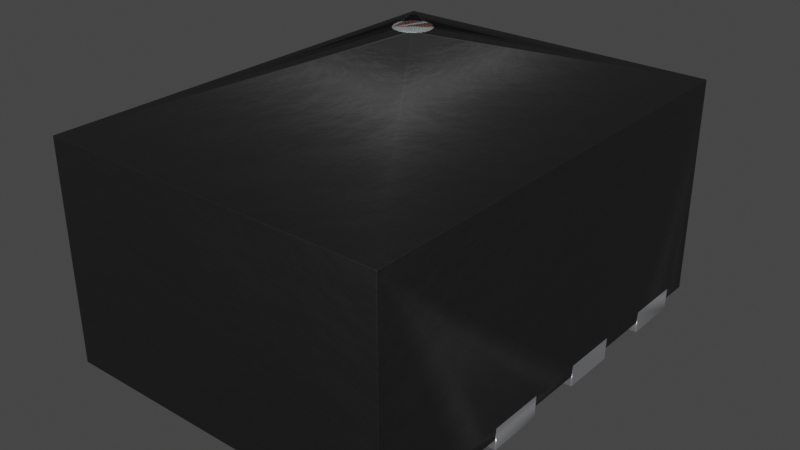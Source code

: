 # Source: RENESAS-TDFN-8-1.5x2.0mm_P0.5mm.blend  (saved by Blender 3.2.14; exported with 4.5.12 LTS)
import bpy
from mathutils import Matrix  # noqa: F401  (used for matrix-valued properties, if any)

bpy.ops.wm.read_factory_settings(use_empty=True)
scene = bpy.context.scene
scene.name = 'Scene'

# ---- collections
col_collection = bpy.data.collections.new('Collection'); scene.collection.children.link(col_collection)

# ---- materials (node trees are filled in below, after node groups)
mat_metal_pins = bpy.data.materials.new('metal_pins')
mat_metal_pins.use_transparent_shadow = False
mat_metal_pins.preview_render_type = 'CUBE'
mat_white_markings = bpy.data.materials.new('white_markings')
mat_white_markings.use_transparent_shadow = False
mat_white_markings.preview_render_type = 'FLAT'
mat_plastic_chip_detailed = bpy.data.materials.new('plastic_chip_detailed')
mat_plastic_chip_detailed.use_transparent_shadow = False
mat_plastic_chip_detailed.preview_render_type = 'CUBE'

# ---- node groups
ng_auto_smooth = bpy.data.node_groups.new('Auto Smooth', 'GeometryNodeTree')
_s = ng_auto_smooth.interface.new_socket(name='Geometry', in_out='OUTPUT', socket_type='NodeSocketGeometry')
_s = ng_auto_smooth.interface.new_socket(name='Geometry', in_out='INPUT', socket_type='NodeSocketGeometry')
_s = ng_auto_smooth.interface.new_socket(name='Angle', in_out='INPUT', socket_type='NodeSocketFloat')
_s.subtype = 'ANGLE'
_s.min_value = 0.0
_s.max_value = 3.142
ng_auto_smooth.is_modifier = True
_N = ng_auto_smooth.nodes; _L = ng_auto_smooth.links
n0 = _N.new('NodeGroupOutput'); n0.name = 'Group Output'; n0.location = (480, -100)
n1 = _N.new('NodeGroupInput'); n1.name = 'Group Input'; n1.location = (-420, -300)
n2 = _N.new('NodeGroupInput'); n2.name = 'Group Input.001'; n2.location = (-60, -100)
n3 = _N.new('GeometryNodeSetShadeSmooth'); n3.name = 'Set Shade Smooth'; n3.location = (120, -100)
n3.domain = 'EDGE'
n4 = _N.new('GeometryNodeSetShadeSmooth'); n4.name = 'Set Shade Smooth.001'; n4.location = (300, -100)
n5 = _N.new('GeometryNodeInputMeshEdgeAngle'); n5.name = 'Edge Angle'; n5.location = (-420, -220)
n6 = _N.new('GeometryNodeInputEdgeSmooth'); n6.name = 'Is Edge Smooth'; n6.location = (-60, -160)
n7 = _N.new('GeometryNodeInputShadeSmooth'); n7.name = 'Is Face Smooth'; n7.location = (-240, -340)
n8 = _N.new('FunctionNodeBooleanMath'); n8.name = 'Boolean Math'; n8.location = (-60, -220)
n9 = _N.new('FunctionNodeCompare'); n9.name = 'Compare'; n9.location = (-240, -180)
n9.operation = 'LESS_EQUAL'
_L.new(n5.outputs[0], n9.inputs[0])
_L.new(n4.outputs[0], n0.inputs[0])
_L.new(n1.outputs[1], n9.inputs[1])
_L.new(n9.outputs[0], n8.inputs[0])
_L.new(n7.outputs[0], n8.inputs[1])
_L.new(n2.outputs[0], n3.inputs[0])
_L.new(n6.outputs[0], n3.inputs[1])
_L.new(n3.outputs[0], n4.inputs[0])
_L.new(n8.outputs[0], n3.inputs[2])
n0.is_active_output = True

# ---- material node trees
mat_metal_pins.use_nodes = True; mat_metal_pins.node_tree.nodes.clear()
_N = mat_metal_pins.node_tree.nodes; _L = mat_metal_pins.node_tree.links
n0 = _N.new('ShaderNodeMapping'); n0.name = 'Mapping'; n0.location = (-1447, -91)
n0.inputs[3].default_value = (4.8, 1.2, 1.1)
n1 = _N.new('ShaderNodeBsdfPrincipled'); n1.name = 'Principled BSDF'; n1.location = (-560, 254)
n1.distribution = 'GGX'
n1.subsurface_method = 'BURLEY'
n1.inputs[1].default_value = 0.7818
n1.inputs[2].default_value = 0.2886
n1.inputs[3].default_value = 1.45
n1.inputs[13].default_value = 0.0
n1.inputs[27].default_value = (0.0, 0.0, 0.0, 1.0)
n1.inputs[28].default_value = 1.0
n2 = _N.new('ShaderNodeOutputMaterial'); n2.name = 'Material Output.002'; n2.location = (-205, 253)
n2.width = 213
n3 = _N.new('ShaderNodeTexNoise'); n3.name = 'Noise Texture.002'; n3.location = (-1228, -73)
n3.inputs[2].default_value = 0.1
n3.inputs[3].default_value = 7.0
n3.inputs[4].default_value = 0.6
n3.inputs[8].default_value = 0.4
n4 = _N.new('ShaderNodeTexCoord'); n4.name = 'Texture Coordinate'; n4.location = (-1636, -116)
n5 = _N.new('ShaderNodeMix'); n5.name = 'Mix.001'; n5.location = (-921, 45)
n5.data_type = 'RGBA'
n5.inputs[6].default_value = (0.9398, 0.9547, 1.0, 1.0)
n5.inputs[7].default_value = (0.13, 0.1259, 0.1359, 1.0)
n6 = _N.new('ShaderNodeBump'); n6.name = 'Bump.001'; n6.location = (-1001, -227)
n6.inputs[0].default_value = 0.05
n6.inputs[1].default_value = 0.01
n6.inputs[2].default_value = 1.0
_L.new(n1.outputs[0], n2.inputs[0])
_L.new(n3.outputs[0], n6.inputs[3])
_L.new(n0.outputs[0], n3.inputs[0])
_L.new(n3.outputs[0], n5.inputs[0])
_L.new(n4.outputs[3], n0.inputs[0])
_L.new(n5.outputs[2], n1.inputs[0])
_L.new(n6.outputs[0], n1.inputs[5])
n2.is_active_output = True
mat_white_markings.use_nodes = True; mat_white_markings.node_tree.nodes.clear()
_N = mat_white_markings.node_tree.nodes; _L = mat_white_markings.node_tree.links
n0 = _N.new('ShaderNodeOutputMaterial'); n0.name = 'Material Output'; n0.location = (300, 300)
n1 = _N.new('ShaderNodeBsdfPrincipled'); n1.name = 'Principled BSDF'; n1.location = (-34, 272)
n1.distribution = 'GGX'
n1.subsurface_method = 'BURLEY'
n1.inputs[1].default_value = 0.02
n1.inputs[2].default_value = 0.4636
n1.inputs[3].default_value = 1.4
n1.inputs[8].default_value = 1.0
n1.inputs[10].default_value = 0.3682
n1.inputs[13].default_value = 0.6591
n1.inputs[18].default_value = 0.2318
n1.inputs[20].default_value = 0.6709
n1.inputs[24].default_value = 0.1191
n1.inputs[27].default_value = (0.0, 0.0, 0.0, 1.0)
n1.inputs[28].default_value = 1.0
n2 = _N.new('ShaderNodeMapping'); n2.name = 'Mapping'; n2.location = (-1010, 265)
n2.inputs[3].default_value = (3.0, 1.0, 1.0)
n3 = _N.new('ShaderNodeTexCoord'); n3.name = 'Texture Coordinate'; n3.location = (-1250, 180)
n4 = _N.new('ShaderNodeBump'); n4.name = 'Bump'; n4.location = (-376, -99)
n4.inputs[0].default_value = 0.05
n4.inputs[1].default_value = 1.0
n4.inputs[2].default_value = 1.0
n5 = _N.new('ShaderNodeTexNoise'); n5.name = 'Noise Texture'; n5.location = (-662, 176)
n5.inputs[2].default_value = 88.0
n5.inputs[3].default_value = 10.8
n5.inputs[4].default_value = 0.9167
n5.inputs[8].default_value = 1.6
n6 = _N.new('ShaderNodeValToRGB'); n6.name = 'ColorRamp'; n6.location = (-354, 186)
while len(n6.color_ramp.elements) > 1: n6.color_ramp.elements.remove(n6.color_ramp.elements[-1])
n6.color_ramp.elements[0].position = 0.0; n6.color_ramp.elements[0].color = (0.2596, 0.2596, 0.2596, 1.0)
_e = n6.color_ramp.elements.new(1.0); _e.color = (0.6303, 0.6303, 0.6303, 1.0)
n7 = _N.new('ShaderNodeMix'); n7.name = 'Mix'; n7.location = (-204, 152)
n7.data_type = 'RGBA'
n7.inputs[0].default_value = 0.3682
n7.inputs[7].default_value = (0.2525, 0.2525, 0.2525, 1.0)
_L.new(n5.outputs[0], n6.inputs[0])
_L.new(n1.outputs[0], n0.inputs[0])
_L.new(n3.outputs[2], n2.inputs[0])
_L.new(n2.outputs[0], n5.inputs[0])
_L.new(n5.outputs[0], n4.inputs[3])
_L.new(n4.outputs[0], n1.inputs[5])
_L.new(n6.outputs[0], n7.inputs[6])
_L.new(n7.outputs[2], n1.inputs[0])
n0.is_active_output = True
mat_plastic_chip_detailed.use_nodes = True; mat_plastic_chip_detailed.node_tree.nodes.clear()
_N = mat_plastic_chip_detailed.node_tree.nodes; _L = mat_plastic_chip_detailed.node_tree.links
n0 = _N.new('ShaderNodeTexVoronoi'); n0.name = 'Voronoi Texture'; n0.location = (-17912, 1250)
n1 = _N.new('ShaderNodeOutputMaterial'); n1.name = 'Material Output'; n1.location = (1872, 639)
n2 = _N.new('ShaderNodeNewGeometry'); n2.name = 'Geometry'; n2.location = (961, 1090)
n3 = _N.new('ShaderNodeValToRGB'); n3.name = 'ColorRamp.007'; n3.location = (1181, 773)
while len(n3.color_ramp.elements) > 1: n3.color_ramp.elements.remove(n3.color_ramp.elements[-1])
n3.color_ramp.elements[0].position = 0.3182; n3.color_ramp.elements[0].color = (0.5119, 0.5119, 0.5119, 1.0)
_e = n3.color_ramp.elements.new(0.75); _e.color = (1.0, 0.8921, 0.9277, 1.0)
n4 = _N.new('ShaderNodeTexCoord'); n4.name = 'Texture Coordinate.001'; n4.location = (351, 244)
n5 = _N.new('ShaderNodeBump'); n5.name = 'Bump.001'; n5.location = (1139, 402)
n5.inputs[0].default_value = 0.04
n5.inputs[1].default_value = 1.0
n5.inputs[2].default_value = 1.0
n6 = _N.new('ShaderNodeBsdfPrincipled'); n6.name = 'Principled BSDF'; n6.location = (1501, 615)
n6.distribution = 'GGX'
n6.subsurface_method = 'BURLEY'
n6.inputs[3].default_value = 1.45
n6.inputs[27].default_value = (0.0, 0.0, 0.0, 1.0)
n6.inputs[28].default_value = 1.0
n7 = _N.new('ShaderNodeValToRGB'); n7.name = 'ColorRamp.006'; n7.location = (1181, 1056)
while len(n7.color_ramp.elements) > 1: n7.color_ramp.elements.remove(n7.color_ramp.elements[-1])
n7.color_ramp.elements[0].position = 0.5023; n7.color_ramp.elements[0].color = (0.006974, 0.006974, 0.006974, 1.0)
_e = n7.color_ramp.elements.new(0.5523); _e.color = (0.06171, 0.05594, 0.05776, 1.0)
n8 = _N.new('ShaderNodeTexNoise'); n8.name = 'Noise Texture.002'; n8.location = (690, 352)
n8.inputs[3].default_value = 8.0
n9 = _N.new('ShaderNodeBump'); n9.name = 'Bump'; n9.location = (843, 652)
n9.inputs[0].default_value = 0.1
n9.inputs[1].default_value = 1.0
n9.inputs[2].default_value = 1.0
_L.new(n2.outputs[7], n7.inputs[0])
_L.new(n7.outputs[0], n6.inputs[0])
_L.new(n2.outputs[7], n3.inputs[0])
_L.new(n3.outputs[0], n6.inputs[2])
_L.new(n8.outputs[0], n5.inputs[3])
_L.new(n9.outputs[0], n5.inputs[4])
_L.new(n5.outputs[0], n6.inputs[5])
_L.new(n6.outputs[0], n1.inputs[0])
_L.new(n4.outputs[2], n8.inputs[0])
n1.is_active_output = True

# ---- world
world_world = bpy.data.worlds.new('World'); scene.world = world_world
world_world.use_nodes = True; world_world.node_tree.nodes.clear()
_N = world_world.node_tree.nodes; _L = world_world.node_tree.links
n0 = _N.new('ShaderNodeOutputWorld'); n0.name = 'World Output'; n0.location = (300, 300)
n1 = _N.new('ShaderNodeBackground'); n1.name = 'Background'; n1.location = (10, 300)
n1.inputs[0].default_value = (0.05088, 0.05088, 0.05088, 1.0)
_L.new(n1.outputs[0], n0.inputs[0])
n0.is_active_output = True
world_world.color = (0.05088, 0.05088, 0.05088)
world_world.use_sun_shadow = False
world_world.sun_shadow_jitter_overblur = 0.0

# ---- meshes
me_shape_9_indexedfaceset = bpy.data.meshes.new('SHAPE_9_IndexedFaceSet')
me_shape_9_indexedfaceset.from_pydata([(0.2953, 0.03937, -0.1476), (-0.1378, 0.03937, 0.2953), (-0.1444, 0.0, 0.2707), (-0.1522, 0.0, 0.2605), (-0.1624, 0.0, 0.2527), (-0.1743, 0.0, 0.2477), (-0.2953, 0.0, 0.2461), (-0.187, 0.0, 0.2461), (-0.1378, 0.0, 0.2953), (-0.1395, 0.0, 0.2825), (-0.1624, 0.0, 0.3379), (-0.2953, 0.0, 0.3445), (-0.1743, 0.0, 0.3428), (-0.1522, 0.0, 0.3301), (-0.1444, 0.0, 0.3199), (-0.1395, 0.0, 0.308), (-0.187, 0.0, 0.3445), (-0.2953, 0.03937, 0.3445), (-0.2953, 0.03937, 0.2461), (-0.187, 0.03937, 0.2461), (-0.1522, 0.03937, 0.2605), (-0.1444, 0.03937, 0.2707), (0.1444, 0.0, -0.123), (0.1395, 0.0, -0.1112), (0.1378, 0.0, -0.09843), (0.1395, 0.0, -0.08569), (0.1522, 0.0, -0.06363), (0.1624, 0.0, -0.05581), (0.1743, 0.0, -0.05089), (0.187, 0.0, -0.04921), (0.2953, 0.0, -0.04921), (0.1743, 0.03937, -0.05089), (0.1743, 0.03937, -0.146), (0.1743, 0.0, -0.146), (0.1624, 0.0, -0.141), (0.1522, 0.0, -0.1332), (0.1444, 0.0, -0.07382), (0.2953, 0.0, -0.1476), (0.187, 0.0, -0.1476), (0.187, 0.03937, -0.1476), (0.1624, 0.03937, -0.05581), (0.1395, 0.03937, -0.1112), (-0.2062, 0.3543, -0.2884), (-0.223, 0.3543, -0.2787), (-0.2654, 0.3937, -0.2962), (-0.2516, 0.3937, -0.2824), (-0.214, 0.3937, -0.2824), (-0.1964, 0.3937, -0.3053), (-0.2704, 0.3543, -0.315), (-0.2691, 0.3543, -0.3248), (-0.2062, 0.3543, -0.3416), (-0.1964, 0.3543, -0.3248), (-0.2704, 0.3937, -0.315), (-0.1964, 0.3937, -0.3248), (-0.223, 0.3937, -0.3514), (-0.2691, 0.3937, -0.3053), (-0.2425, 0.3937, -0.2787), (-0.223, 0.3937, -0.2787), (-0.1952, 0.3937, -0.315), (-0.2002, 0.3937, -0.3339), (-0.2062, 0.3937, -0.3416), (-0.214, 0.3937, -0.3476), (-0.2328, 0.3937, -0.3527), (-0.2425, 0.3937, -0.3514), (-0.2516, 0.3937, -0.3476), (-0.2654, 0.3937, -0.3339), (-0.1964, 0.3543, -0.3053), (-0.2002, 0.3543, -0.2962), (-0.2328, 0.3543, -0.2774), (-0.2425, 0.3543, -0.2787), (-0.2516, 0.3543, -0.2824), (-0.2516, 0.3543, -0.3476), (-0.2328, 0.3543, -0.3527), (0.1743, 0.0, -0.3428), (0.1624, 0.0, -0.3379), (0.1395, 0.0, -0.308), (0.1378, 0.0, -0.2953), (0.1395, 0.0, -0.2825), (0.1522, 0.0, -0.2605), (0.1624, 0.0, -0.2527), (0.1743, 0.0, -0.2477), (0.2953, 0.0, -0.2461), (0.2953, 0.0, -0.3445), (0.187, 0.0, -0.2461), (0.187, 0.03937, -0.2461), (0.1624, 0.03937, -0.2527), (0.1378, 0.03937, -0.2953), (0.1444, 0.03937, -0.3199), (0.1743, 0.03937, -0.3428), (0.1522, 0.0, -0.3301), (0.1444, 0.0, -0.3199), (0.1444, 0.0, -0.2707), (0.187, 0.0, -0.3445), (0.187, 0.03937, -0.3445), (0.2953, 0.03937, -0.2461), (0.1522, 0.03937, -0.2605), (0.1444, 0.03937, -0.2707), (0.1522, 0.03937, -0.3301), (0.1624, 0.03937, -0.3379), (0.1624, 0.0, 0.05581), (0.187, 0.0, 0.1476), (0.2953, 0.0, 0.1476), (0.187, 0.03937, 0.1476), (0.1444, 0.03937, 0.123), (0.1444, 0.03937, 0.07382), (0.187, 0.03937, 0.04921), (0.1743, 0.0, 0.05089), (0.1522, 0.0, 0.06363), (0.1444, 0.0, 0.07382), (0.1395, 0.0, 0.08569), (0.1378, 0.0, 0.09843), (0.1395, 0.0, 0.1112), (0.1444, 0.0, 0.123), (0.1522, 0.0, 0.1332), (0.1624, 0.0, 0.141), (0.1743, 0.0, 0.146), (0.2953, 0.0, 0.04921), (0.187, 0.0, 0.04921), (0.1624, 0.03937, 0.141), (0.187, 0.0, 0.2461), (0.1743, 0.0, 0.2477), (0.1444, 0.0, 0.2707), (0.1395, 0.0, 0.2825), (0.1378, 0.0, 0.2953), (0.1395, 0.0, 0.308), (0.1624, 0.0, 0.3379), (0.1743, 0.0, 0.3428), (0.187, 0.0, 0.3445), (0.2953, 0.0, 0.3445), (0.1624, 0.03937, 0.3379), (0.1395, 0.03937, 0.308), (0.1378, 0.03937, 0.2953), (0.1395, 0.03937, 0.2825), (0.1743, 0.03937, 0.2477), (0.187, 0.03937, 0.2461), (0.1624, 0.0, 0.2527), (0.1522, 0.0, 0.2605), (0.1444, 0.0, 0.3199), (0.1522, 0.0, 0.3301), (0.2953, 0.0, 0.2461), (0.2953, 0.03937, 0.2461), (0.1522, 0.03937, 0.3301), (0.1444, 0.03937, 0.3199), (0.1444, 0.03937, 0.2707), (-0.2594, 0.3937, -0.3416), (-0.1952, 0.3543, -0.315), (-0.223, 0.3543, -0.3514), (-0.2654, 0.3543, -0.3339), (-0.1378, 0.01969, 0.09843), (-0.1395, 0.01969, 0.1112), (-0.1444, 0.01969, 0.123), (-0.1522, 0.01969, 0.1332), (-0.1444, 0.01969, -0.07382), (-0.1522, 0.01969, -0.06363), (-0.1522, 0.03937, -0.06363), (-0.1444, 0.03937, -0.07382), (-0.187, 0.03937, 0.3445), (-0.1444, 0.01969, 0.3199), (-0.1522, 0.01969, 0.3301), (-0.1743, 0.01969, 0.3428), (-0.1624, 0.03937, 0.3379), (-0.1444, 0.03937, 0.3199), (-0.2953, 0.03937, 0.04921), (-0.2953, 0.3937, -0.3937), (-0.2953, 0.01969, 0.1476), (0.2953, 0.01969, 0.3445), (0.2953, 0.01969, 0.3937), (0.2953, 0.3937, -0.3937), (0.2953, 0.01969, -0.3445), (0.2953, 0.01969, -0.2461), (0.2953, 0.03937, -0.04921), (0.2953, 0.01969, -0.04921), (-0.2953, 0.01969, -0.1476), (-0.1624, 0.01969, -0.141), (-0.1444, 0.01969, -0.123), (-0.1395, 0.01969, -0.1112), (-0.1378, 0.01969, -0.09843), (-0.1395, 0.01969, -0.08569), (-0.1624, 0.01969, -0.05581), (-0.1743, 0.01969, -0.05089), (-0.187, 0.01969, -0.04921), (-0.2953, 0.01969, -0.04921), (-0.187, 0.01969, 0.04921), (-0.1624, 0.01969, 0.141), (-0.1743, 0.01969, 0.146), (-0.187, 0.01969, 0.1476), (-0.2953, 0.01969, 0.2461), (-0.1624, 0.01969, 0.2527), (-0.1522, 0.01969, 0.2605), (-0.1444, 0.01969, 0.2707), (-0.1395, 0.01969, 0.308), (-0.1624, 0.01969, 0.3379), (-0.187, 0.01969, 0.3445), (-0.2953, 0.01969, 0.3937), (0.1444, 0.01969, 0.3199), (0.1378, 0.01969, 0.2953), (0.1395, 0.01969, 0.2825), (0.1444, 0.01969, 0.2707), (0.1743, 0.01969, 0.2477), (0.187, 0.01969, 0.2461), (0.2953, 0.01969, 0.2461), (0.1743, 0.01969, 0.146), (0.1395, 0.01969, 0.1112), (0.1378, 0.01969, 0.09843), (0.1444, 0.01969, 0.07382), (0.1522, 0.01969, 0.06363), (0.1624, 0.01969, 0.05581), (0.1743, 0.01969, 0.05089), (0.187, 0.01969, 0.04921), (0.1743, 0.01969, -0.05089), (0.1444, 0.01969, -0.07382), (0.1522, 0.01969, -0.1332), (0.1743, 0.01969, -0.146), (0.187, 0.01969, -0.1476), (0.187, 0.01969, -0.2461), (0.1624, 0.01969, -0.2527), (0.1522, 0.01969, -0.2605), (0.1444, 0.01969, -0.2707), (0.1395, 0.01969, -0.308), (0.1522, 0.01969, -0.3301), (0.1743, 0.01969, -0.3428), (-0.2953, 0.01969, -0.3445), (-0.2953, 0.01969, -0.3937), (0.2953, 0.01969, -0.3937), (0.2953, 0.3937, 0.3937), (-0.2953, 0.3937, 0.3937), (-0.2594, 0.3937, -0.2884), (-0.2062, 0.3937, -0.2884), (-0.2002, 0.3937, -0.2962), (-0.2691, 0.3937, -0.3248), (-0.1378, 0.01969, -0.2461), (-0.2953, 0.01969, -0.2461), (-0.2953, 0.03937, -0.2461), (-0.1378, 0.01969, -0.3445), (-0.1378, 0.03937, -0.3445), (-0.2953, 0.03937, -0.3445), (0.2953, 0.03937, -0.3445), (0.187, 0.01969, -0.3445), (0.1743, 0.01969, -0.2477), (0.1395, 0.01969, -0.2825), (0.1378, 0.01969, -0.2953), (0.1444, 0.01969, -0.3199), (0.1624, 0.01969, -0.3379), (0.1395, 0.03937, -0.308), (0.1395, 0.03937, -0.2825), (0.1743, 0.03937, -0.2477), (0.2953, 0.01969, -0.1476), (0.187, 0.01969, -0.04921), (0.1624, 0.03937, -0.141), (0.1378, 0.03937, -0.09843), (0.1522, 0.03937, -0.06363), (0.1624, 0.01969, -0.05581), (0.1522, 0.01969, -0.06363), (0.1395, 0.01969, -0.08569), (0.1378, 0.01969, -0.09843), (0.1395, 0.01969, -0.1112), (0.1444, 0.01969, -0.123), (0.1624, 0.01969, -0.141), (0.187, 0.03937, -0.04921), (0.1522, 0.03937, -0.1332), (0.1444, 0.03937, -0.123), (0.1395, 0.03937, -0.08569), (0.1444, 0.03937, -0.07382), (-0.2953, 0.01969, 0.3445), (-0.1743, 0.01969, 0.2477), (-0.1395, 0.01969, 0.2825), (-0.1378, 0.01969, 0.2953), (-0.1395, 0.03937, 0.2825), (-0.187, 0.01969, 0.2461), (-0.1624, 0.03937, 0.2527), (-0.1743, 0.03937, 0.2477), (-0.1743, 0.03937, 0.3428), (-0.1522, 0.03937, 0.3301), (-0.1395, 0.03937, 0.308), (-0.1743, 0.01969, -0.146), (-0.1522, 0.01969, -0.1332), (-0.187, 0.03937, -0.1476), (-0.1378, 0.03937, -0.09843), (-0.1395, 0.03937, -0.1112), (-0.1624, 0.03937, -0.141), (-0.187, 0.01969, -0.1476), (-0.2953, 0.03937, -0.1476), (-0.187, 0.03937, -0.04921), (-0.1743, 0.03937, -0.146), (-0.1743, 0.03937, -0.05089), (-0.1395, 0.03937, -0.08569), (0.2953, 0.01969, 0.04921), (0.2953, 0.03937, 0.04921), (0.1743, 0.03937, 0.05089), (0.1624, 0.03937, 0.05581), (0.1522, 0.03937, 0.06363), (0.1395, 0.03937, 0.08569), (0.1624, 0.01969, 0.141), (0.1522, 0.01969, 0.1332), (0.1444, 0.01969, 0.123), (0.1395, 0.01969, 0.08569), (0.2953, 0.01969, 0.1476), (0.187, 0.01969, 0.1476), (0.2953, 0.03937, 0.1476), (0.1378, 0.03937, 0.09843), (0.1395, 0.03937, 0.1112), (0.1522, 0.03937, 0.1332), (0.1743, 0.03937, 0.146), (-0.2953, 0.03937, 0.1476), (-0.1743, 0.01969, 0.05089), (-0.1624, 0.01969, 0.05581), (-0.1522, 0.01969, 0.06363), (-0.1444, 0.01969, 0.07382), (-0.1395, 0.01969, 0.08569), (-0.1624, 0.03937, 0.05581), (-0.1743, 0.03937, 0.05089), (-0.2953, 0.01969, 0.04921), (-0.187, 0.03937, 0.1476), (-0.1444, 0.03937, 0.07382), (-0.1522, 0.03937, 0.06363), (-0.1624, 0.03937, 0.141), (-0.1522, 0.03937, 0.1332), (-0.1444, 0.03937, 0.123), (-0.1395, 0.03937, 0.1112), (0.187, 0.01969, 0.3445), (0.1624, 0.03937, 0.2527), (0.1743, 0.03937, 0.3428), (0.1743, 0.01969, 0.3428), (0.1624, 0.01969, 0.3379), (0.1522, 0.01969, 0.3301), (0.1395, 0.01969, 0.308), (0.1522, 0.01969, 0.2605), (0.1624, 0.01969, 0.2527), (0.187, 0.03937, 0.3445), (0.2953, 0.03937, 0.3445), (0.1522, 0.03937, 0.2605), (-0.2328, 0.3937, -0.2774), (-0.2654, 0.3543, -0.2962), (-0.2594, 0.3543, -0.2884), (-0.2691, 0.3543, -0.3053), (-0.214, 0.3543, -0.2824), (-0.2002, 0.3543, -0.3339), (-0.214, 0.3543, -0.3476), (-0.2425, 0.3543, -0.3514), (-0.2594, 0.3543, -0.3416), (-0.1378, 0.0, -0.3445), (-0.2953, 0.0, -0.3445), (-0.2953, 0.0, -0.2461), (-0.1378, 0.0, -0.2461), (-0.1378, 0.03937, -0.2461), (-0.1378, 0.0, -0.09843), (-0.1444, 0.0, -0.123), (-0.1522, 0.0, -0.1332), (-0.1743, 0.0, -0.146), (-0.187, 0.0, -0.1476), (-0.1395, 0.0, -0.1112), (-0.1624, 0.0, -0.141), (-0.1743, 0.0, -0.05089), (-0.1522, 0.0, -0.06363), (-0.1395, 0.0, -0.08569), (-0.2953, 0.0, -0.1476), (-0.1624, 0.0, -0.05581), (-0.1444, 0.0, -0.07382), (-0.2953, 0.0, -0.04921), (-0.187, 0.0, -0.04921), (-0.2953, 0.03937, -0.04921), (-0.1624, 0.03937, -0.05581), (-0.1522, 0.03937, -0.1332), (-0.1444, 0.03937, -0.123), (-0.187, 0.03937, 0.04921), (-0.1395, 0.03937, 0.08569), (-0.1395, 0.0, 0.08569), (-0.1522, 0.0, 0.06363), (-0.187, 0.0, 0.1476), (-0.2953, 0.0, 0.04921), (-0.1444, 0.0, 0.07382), (-0.1624, 0.0, 0.05581), (-0.1743, 0.0, 0.05089), (-0.1624, 0.0, 0.141), (-0.1522, 0.0, 0.1332), (-0.1395, 0.0, 0.1112), (-0.187, 0.0, 0.04921), (-0.1378, 0.0, 0.09843), (-0.1743, 0.03937, 0.146), (-0.1743, 0.0, 0.146), (-0.1444, 0.0, 0.123), (-0.2953, 0.0, 0.1476), (-0.1378, 0.03937, 0.09843)], [], [(170, 37, 30), (170, 0, 37), (5, 270, 19), (5, 19, 7), (4, 269, 270), (4, 270, 5), (3, 20, 269), (3, 269, 4), (2, 21, 20), (2, 20, 3), (9, 267, 21), (9, 21, 2), (8, 1, 267), (8, 267, 9), (16, 6, 11), (16, 7, 6), (8, 9, 2), (13, 2, 3), (13, 3, 4), (13, 4, 5), (13, 5, 7), (13, 16, 12), (13, 12, 10), (13, 14, 15), (13, 15, 8), (13, 7, 16), (13, 8, 2), (18, 11, 6), (18, 17, 11), (19, 6, 7), (19, 18, 6), (15, 1, 8), (15, 273, 1), (14, 161, 273), (14, 273, 15), (13, 272, 161), (13, 161, 14), (10, 160, 272), (10, 272, 13), (12, 271, 160), (12, 160, 10), (16, 156, 271), (16, 271, 12), (17, 16, 11), (17, 156, 16), (156, 17, 18), (156, 18, 19), (272, 1, 273), (272, 273, 161), (272, 160, 271), (272, 271, 156), (272, 19, 270), (272, 269, 20), (272, 20, 21), (272, 21, 267), (272, 267, 1), (272, 156, 19), (34, 38, 33), (23, 34, 35), (23, 35, 22), (23, 38, 34), (29, 30, 37), (29, 37, 38), (28, 29, 38), (26, 23, 24), (26, 24, 25), (26, 25, 36), (26, 27, 28), (26, 38, 23), (26, 28, 38), (258, 30, 29), (258, 170, 30), (28, 258, 29), (28, 31, 258), (28, 40, 31), (27, 250, 40), (27, 40, 28), (26, 250, 27), (36, 262, 250), (36, 250, 26), (25, 261, 262), (25, 262, 36), (24, 249, 261), (24, 261, 25), (23, 41, 249), (23, 249, 24), (22, 260, 41), (22, 41, 23), (35, 259, 260), (35, 260, 22), (34, 248, 259), (34, 259, 35), (33, 32, 248), (33, 248, 34), (38, 39, 32), (38, 32, 33), (0, 38, 37), (0, 39, 38), (258, 31, 40), (258, 40, 250), (258, 250, 262), (258, 262, 261), (258, 261, 249), (258, 249, 41), (258, 41, 260), (258, 260, 259), (258, 259, 248), (258, 248, 32), (258, 32, 39), (0, 258, 39), (170, 258, 0), (55, 334, 48), (55, 48, 52), (44, 332, 334), (44, 334, 55), (226, 333, 332), (226, 332, 44), (45, 70, 333), (45, 333, 226), (56, 69, 70), (56, 70, 45), (331, 68, 69), (331, 69, 56), (57, 43, 68), (57, 68, 331), (46, 335, 43), (46, 43, 57), (227, 42, 335), (227, 335, 46), (228, 67, 42), (228, 42, 227), (47, 66, 67), (47, 67, 228), (58, 145, 66), (58, 66, 47), (53, 145, 58), (53, 51, 145), (59, 336, 51), (59, 51, 53), (60, 50, 336), (60, 336, 59), (61, 337, 50), (61, 50, 60), (54, 146, 337), (54, 337, 61), (62, 72, 146), (62, 146, 54), (63, 338, 72), (63, 72, 62), (64, 71, 338), (64, 338, 63), (144, 339, 71), (144, 71, 64), (65, 147, 339), (65, 339, 144), (229, 49, 147), (229, 147, 65), (52, 48, 49), (52, 49, 229), (226, 55, 52), (226, 44, 55), (226, 56, 45), (226, 331, 56), (226, 57, 331), (226, 46, 57), (226, 227, 46), (226, 228, 227), (226, 47, 228), (226, 58, 47), (226, 53, 58), (226, 59, 53), (226, 60, 59), (226, 61, 60), (226, 54, 61), (226, 62, 54), (226, 63, 62), (226, 64, 63), (226, 144, 64), (226, 65, 144), (226, 229, 65), (226, 52, 229), (333, 66, 145), (333, 67, 66), (333, 42, 67), (333, 335, 42), (333, 43, 335), (333, 68, 43), (333, 69, 68), (333, 70, 69), (333, 334, 332), (333, 48, 334), (333, 49, 48), (333, 147, 49), (333, 339, 147), (333, 71, 339), (333, 338, 71), (333, 72, 338), (333, 146, 72), (333, 337, 146), (333, 50, 337), (333, 336, 50), (333, 51, 336), (333, 145, 51), (74, 92, 73), (90, 74, 89), (90, 92, 74), (83, 81, 82), (83, 82, 92), (80, 83, 92), (78, 90, 75), (78, 75, 76), (78, 76, 77), (78, 77, 91), (78, 79, 80), (78, 92, 90), (78, 80, 92), (94, 82, 81), (94, 236, 82), (84, 81, 83), (84, 94, 81), (80, 84, 83), (80, 245, 84), (80, 85, 245), (79, 85, 80), (78, 95, 85), (78, 85, 79), (91, 96, 95), (91, 95, 78), (77, 244, 96), (77, 96, 91), (76, 86, 244), (76, 244, 77), (75, 243, 86), (75, 86, 76), (90, 87, 243), (90, 243, 75), (89, 97, 87), (89, 87, 90), (74, 98, 97), (74, 97, 89), (73, 88, 98), (73, 98, 74), (92, 93, 88), (92, 88, 73), (236, 92, 82), (236, 93, 92), (84, 245, 85), (84, 85, 95), (84, 95, 96), (84, 96, 244), (84, 244, 86), (84, 86, 243), (84, 243, 87), (84, 87, 97), (84, 97, 98), (84, 98, 88), (84, 88, 93), (236, 84, 93), (94, 84, 236), (99, 117, 106), (110, 99, 107), (110, 107, 108), (110, 108, 109), (110, 117, 99), (100, 101, 116), (100, 116, 117), (115, 100, 117), (113, 110, 111), (113, 111, 112), (113, 114, 115), (113, 117, 110), (113, 115, 117), (298, 116, 101), (298, 287, 116), (102, 101, 100), (102, 298, 101), (115, 102, 100), (115, 302, 102), (115, 118, 302), (114, 118, 115), (113, 301, 118), (113, 118, 114), (112, 103, 301), (112, 301, 113), (111, 300, 103), (111, 103, 112), (110, 299, 300), (110, 300, 111), (109, 291, 299), (109, 299, 110), (108, 104, 291), (108, 291, 109), (107, 290, 104), (107, 104, 108), (99, 289, 290), (99, 290, 107), (106, 288, 289), (106, 289, 99), (117, 105, 288), (117, 288, 106), (287, 117, 116), (287, 105, 117), (105, 289, 288), (102, 302, 118), (102, 118, 301), (102, 301, 103), (102, 103, 300), (102, 300, 299), (102, 299, 291), (102, 291, 104), (102, 104, 290), (102, 290, 289), (102, 289, 105), (287, 102, 105), (298, 102, 287), (136, 119, 120), (136, 120, 135), (127, 128, 139), (127, 139, 119), (126, 127, 119), (138, 136, 121), (138, 121, 122), (138, 122, 123), (138, 123, 124), (138, 124, 137), (138, 125, 126), (138, 119, 136), (138, 126, 119), (329, 139, 128), (329, 140, 139), (328, 128, 127), (328, 329, 128), (126, 328, 127), (126, 321, 328), (126, 129, 321), (125, 129, 126), (138, 141, 129), (138, 129, 125), (137, 142, 141), (137, 141, 138), (124, 130, 142), (124, 142, 137), (123, 131, 130), (123, 130, 124), (122, 132, 131), (122, 131, 123), (121, 143, 132), (121, 132, 122), (136, 330, 143), (136, 143, 121), (135, 320, 330), (135, 330, 136), (120, 133, 320), (120, 320, 135), (119, 134, 133), (119, 133, 120), (140, 119, 139), (140, 134, 119), (134, 143, 330), (134, 330, 320), (134, 320, 133), (328, 321, 129), (328, 129, 141), (328, 141, 142), (328, 142, 130), (328, 130, 131), (328, 131, 132), (328, 132, 143), (328, 143, 134), (140, 328, 134), (329, 328, 140), (149, 148, 382), (149, 382, 318), (150, 318, 317), (150, 149, 318), (151, 317, 316), (151, 150, 317), (183, 316, 315), (183, 151, 316), (184, 315, 378), (184, 183, 315), (185, 378, 312), (185, 184, 378), (177, 176, 277), (177, 277, 285), (152, 285, 155), (152, 177, 285), (153, 155, 154), (153, 152, 155), (178, 154, 361), (178, 153, 154), (179, 361, 284), (179, 178, 361), (180, 284, 282), (180, 179, 284), (190, 266, 1), (190, 1, 273), (157, 273, 161), (157, 190, 273), (158, 161, 272), (158, 157, 161), (191, 272, 160), (191, 158, 272), (159, 160, 271), (159, 191, 160), (192, 271, 156), (192, 159, 271), (17, 193, 263), (303, 18, 186), (303, 186, 164), (225, 303, 162), (225, 17, 18), (225, 193, 17), (225, 18, 303), (360, 162, 311), (360, 311, 181), (360, 225, 162), (232, 281, 172), (232, 172, 231), (222, 235, 221), (163, 360, 281), (163, 232, 235), (163, 225, 360), (163, 281, 232), (163, 235, 222), (236, 223, 168), (0, 94, 169), (0, 169, 246), (167, 236, 94), (167, 0, 170), (167, 223, 236), (167, 94, 0), (287, 170, 171), (287, 171, 286), (140, 298, 296), (140, 296, 200), (166, 329, 165), (224, 140, 329), (224, 287, 298), (224, 167, 170), (224, 170, 287), (224, 298, 140), (224, 329, 166), (237, 168, 223), (220, 237, 223), (213, 246, 169), (213, 169, 214), (212, 213, 214), (212, 214, 238), (257, 212, 238), (257, 238, 215), (211, 257, 215), (211, 215, 216), (256, 211, 216), (256, 216, 217), (233, 240, 218), (233, 218, 241), (233, 241, 219), (233, 219, 242), (233, 242, 220), (233, 220, 223), (208, 286, 171), (208, 171, 247), (207, 208, 247), (207, 247, 209), (230, 239, 240), (230, 256, 217), (230, 240, 233), (230, 217, 239), (206, 209, 251), (206, 207, 209), (222, 233, 223), (205, 251, 252), (205, 252, 210), (205, 206, 251), (204, 205, 210), (221, 233, 222), (174, 230, 275), (174, 256, 230), (173, 275, 230), (274, 173, 230), (175, 256, 174), (175, 255, 256), (280, 274, 230), (176, 255, 175), (176, 254, 255), (231, 280, 230), (177, 254, 176), (177, 253, 254), (199, 200, 296), (199, 296, 297), (152, 253, 177), (152, 210, 253), (198, 199, 297), (198, 297, 201), (327, 198, 201), (327, 201, 292), (326, 327, 292), (326, 292, 293), (197, 326, 293), (197, 293, 294), (172, 280, 231), (319, 166, 165), (322, 166, 319), (305, 153, 178), (305, 306, 153), (307, 152, 153), (307, 210, 152), (307, 153, 306), (307, 204, 210), (304, 178, 179), (304, 305, 178), (308, 295, 204), (308, 204, 307), (182, 179, 180), (182, 304, 179), (148, 203, 295), (148, 295, 308), (149, 202, 203), (149, 203, 148), (150, 294, 202), (150, 202, 149), (311, 180, 181), (311, 182, 180), (187, 151, 183), (187, 188, 151), (189, 150, 151), (189, 197, 294), (189, 294, 150), (189, 151, 188), (264, 187, 183), (264, 183, 184), (264, 184, 185), (265, 196, 197), (265, 197, 189), (268, 264, 185), (266, 196, 265), (266, 195, 196), (190, 195, 266), (190, 325, 195), (157, 325, 190), (157, 194, 325), (158, 194, 157), (158, 324, 194), (191, 324, 158), (191, 323, 324), (186, 268, 185), (186, 185, 164), (193, 159, 192), (193, 192, 263), (193, 166, 159), (159, 166, 191), (191, 166, 322), (191, 322, 323), (167, 163, 222), (167, 222, 223), (225, 224, 166), (225, 166, 193), (59, 60, 167), (61, 167, 60), (53, 59, 167), (58, 53, 167), (47, 58, 167), (163, 61, 54), (163, 54, 62), (163, 62, 63), (163, 167, 61), (64, 163, 63), (228, 47, 167), (144, 163, 64), (227, 228, 167), (65, 163, 144), (229, 163, 65), (52, 163, 229), (55, 163, 52), (224, 46, 227), (224, 227, 167), (225, 55, 44), (225, 44, 226), (225, 226, 45), (225, 45, 56), (225, 56, 331), (225, 331, 57), (225, 57, 46), (225, 46, 224), (163, 55, 225), (232, 231, 230), (232, 230, 344), (234, 233, 221), (234, 221, 235), (344, 232, 235), (344, 235, 234), (236, 168, 237), (236, 237, 93), (238, 214, 84), (238, 84, 245), (215, 245, 85), (215, 238, 245), (216, 85, 95), (216, 215, 85), (217, 95, 96), (217, 216, 95), (239, 96, 244), (239, 217, 96), (240, 244, 86), (240, 239, 244), (218, 86, 243), (218, 240, 86), (241, 243, 87), (241, 218, 243), (219, 87, 97), (219, 241, 87), (242, 97, 98), (242, 219, 97), (220, 98, 88), (220, 242, 98), (237, 88, 93), (237, 220, 88), (84, 214, 169), (84, 169, 94), (98, 88, 93), (87, 97, 98), (87, 98, 93), (245, 93, 84), (95, 243, 87), (95, 86, 243), (95, 244, 86), (95, 96, 244), (95, 245, 85), (95, 87, 93), (95, 93, 245), (0, 246, 213), (0, 213, 39), (209, 247, 258), (209, 258, 31), (251, 31, 40), (251, 209, 31), (252, 40, 250), (252, 251, 40), (210, 250, 262), (210, 252, 250), (253, 262, 261), (253, 210, 262), (254, 261, 249), (254, 253, 261), (255, 249, 41), (255, 254, 249), (256, 41, 260), (256, 255, 41), (211, 260, 259), (211, 256, 260), (257, 259, 248), (257, 211, 259), (212, 248, 32), (212, 257, 248), (213, 32, 39), (213, 212, 32), (258, 247, 171), (258, 171, 170), (248, 32, 39), (41, 259, 248), (41, 260, 259), (41, 248, 39), (31, 39, 258), (250, 249, 41), (250, 261, 249), (250, 262, 261), (250, 31, 40), (250, 41, 39), (250, 39, 31), (17, 263, 192), (17, 192, 156), (264, 268, 19), (264, 19, 270), (187, 270, 269), (187, 264, 270), (188, 269, 20), (188, 187, 269), (189, 20, 21), (189, 188, 20), (265, 21, 267), (265, 189, 21), (266, 267, 1), (266, 265, 267), (19, 268, 186), (19, 186, 18), (1, 21, 267), (272, 270, 269), (272, 21, 1), (360, 181, 180), (360, 180, 282), (274, 280, 276), (274, 276, 283), (173, 283, 279), (173, 274, 283), (275, 279, 362), (275, 173, 279), (174, 362, 363), (174, 275, 362), (175, 363, 278), (175, 174, 363), (176, 278, 277), (176, 175, 278), (276, 280, 172), (276, 172, 281), (282, 360, 281), (282, 281, 276), (361, 284, 282), (154, 278, 277), (154, 363, 278), (154, 362, 363), (154, 279, 362), (154, 283, 279), (154, 276, 283), (154, 285, 155), (154, 277, 285), (154, 282, 276), (154, 361, 282), (287, 286, 208), (287, 208, 105), (201, 297, 102), (201, 102, 302), (292, 302, 118), (292, 201, 302), (293, 118, 301), (293, 292, 118), (294, 301, 103), (294, 293, 301), (202, 103, 300), (202, 294, 103), (203, 300, 299), (203, 202, 300), (295, 299, 291), (295, 203, 299), (204, 291, 104), (204, 295, 291), (205, 104, 290), (205, 204, 104), (206, 290, 289), (206, 205, 290), (207, 289, 288), (207, 206, 289), (208, 288, 105), (208, 207, 288), (102, 297, 296), (102, 296, 298), (299, 290, 289), (299, 104, 290), (299, 291, 104), (299, 289, 105), (302, 105, 102), (301, 300, 299), (301, 103, 300), (301, 302, 118), (301, 299, 105), (301, 105, 302), (303, 164, 185), (303, 185, 312), (304, 182, 364), (304, 364, 310), (305, 310, 309), (305, 304, 310), (306, 309, 314), (306, 305, 309), (307, 314, 313), (307, 306, 314), (308, 313, 365), (308, 307, 313), (148, 365, 382), (148, 308, 365), (364, 182, 311), (364, 311, 162), (314, 310, 309), (312, 303, 162), (312, 162, 364), (382, 313, 365), (315, 378, 312), (316, 313, 314), (316, 310, 364), (316, 318, 317), (316, 382, 318), (316, 310, 314), (316, 312, 364), (316, 313, 382), (316, 315, 312), (140, 200, 199), (140, 199, 134), (322, 319, 328), (322, 328, 321), (323, 321, 129), (323, 322, 321), (324, 129, 141), (324, 323, 129), (194, 141, 142), (194, 324, 141), (325, 142, 130), (325, 194, 142), (195, 130, 131), (195, 325, 130), (196, 131, 132), (196, 195, 131), (197, 132, 143), (197, 196, 132), (326, 143, 330), (326, 197, 143), (327, 330, 320), (327, 326, 330), (198, 320, 133), (198, 327, 320), (199, 133, 134), (199, 198, 133), (328, 319, 165), (328, 165, 329), (330, 133, 134), (330, 320, 133), (321, 134, 328), (141, 143, 330), (141, 132, 143), (141, 131, 132), (141, 130, 131), (141, 142, 130), (141, 321, 129), (141, 330, 134), (141, 134, 321), (234, 230, 233), (234, 344, 230), (235, 340, 234), (235, 341, 340), (232, 341, 235), (232, 342, 341), (344, 342, 232), (344, 343, 342), (234, 343, 344), (234, 340, 343), (343, 340, 341), (343, 341, 342), (348, 283, 276), (348, 276, 349), (351, 279, 283), (351, 283, 348), (347, 362, 279), (347, 279, 351), (346, 363, 362), (346, 362, 347), (350, 278, 363), (350, 363, 346), (345, 277, 278), (345, 278, 350), (359, 355, 358), (359, 349, 355), (356, 359, 352), (353, 345, 350), (353, 350, 346), (353, 346, 347), (353, 347, 351), (353, 351, 348), (353, 348, 349), (353, 357, 354), (353, 354, 345), (353, 349, 359), (353, 359, 356), (281, 358, 355), (281, 360, 358), (276, 355, 349), (276, 281, 355), (354, 277, 345), (354, 285, 277), (357, 155, 285), (357, 285, 354), (353, 154, 155), (353, 155, 357), (356, 361, 154), (356, 154, 353), (352, 284, 361), (352, 361, 356), (359, 282, 284), (359, 284, 352), (360, 359, 358), (360, 282, 359), (363, 279, 362), (284, 282, 276), (154, 361, 284), (154, 279, 363), (154, 284, 276), (372, 310, 364), (372, 364, 376), (371, 309, 310), (371, 310, 372), (367, 314, 309), (367, 309, 371), (370, 313, 314), (370, 314, 367), (366, 365, 313), (366, 313, 370), (377, 382, 365), (377, 365, 366), (367, 371, 372), (368, 369, 381), (368, 376, 369), (377, 366, 370), (373, 368, 379), (374, 370, 367), (374, 372, 376), (374, 380, 375), (374, 375, 377), (374, 367, 372), (374, 376, 368), (374, 377, 370), (374, 368, 373), (162, 381, 369), (162, 303, 381), (364, 369, 376), (364, 162, 369), (375, 382, 377), (375, 318, 382), (380, 317, 318), (380, 318, 375), (374, 316, 317), (374, 317, 380), (373, 315, 316), (373, 316, 374), (379, 378, 315), (379, 315, 373), (368, 312, 378), (368, 378, 379), (303, 368, 381), (303, 312, 368), (378, 312, 364), (316, 315, 378), (316, 310, 309), (316, 309, 314), (316, 313, 365), (316, 365, 382), (316, 378, 364)])
me_shape_9_indexedfaceset.polygons.foreach_set('use_smooth', [True] * 934)
me_shape_9_indexedfaceset.polygons.foreach_set('material_index', [0, 0, 0, 0, 0, 0, 0, 0, 0, 0, 0, 0, 0, 0, 0, 0, 0, 0, 0, 0, 0, 0, 0, 0, 0, 0, 0, 0, 0, 0, 0, 0, 0, 0, 0, 0, 0, 0, 0, 0, 0, 0, 0, 0, 0, 0, 0, 0, 0, 0, 0, 0, 0, 0, 0, 0, 0, 0, 0, 0, 0, 0, 0, 0, 0, 0, 0, 0, 0, 0, 0, 0, 0, 0, 0, 0, 0, 0, 0, 0, 0, 0, 0, 0, 0, 0, 0, 0, 0, 0, 0, 0, 0, 0, 0, 0, 0, 0, 0, 0, 0, 0, 0, 0, 0, 0, 0, 0, 0, 0, 0, 1, 1, 1, 1, 1, 1, 1, 1, 1, 1, 1, 1, 1, 1, 1, 1, 1, 1, 1, 1, 1, 1, 1, 1, 1, 1, 1, 1, 1, 1, 1, 1, 1, 1, 1, 1, 1, 1, 1, 1, 1, 1, 1, 1, 1, 1, 1, 1, 1, 1, 1, 1, 1, 1, 1, 1, 1, 1, 1, 1, 1, 1, 1, 1, 1, 1, 1, 1, 1, 1, 1, 1, 1, 1, 1, 1, 1, 1, 1, 1, 1, 1, 1, 1, 1, 1, 1, 1, 1, 1, 1, 1, 0, 0, 0, 0, 0, 0, 0, 0, 0, 0, 0, 0, 0, 0, 0, 0, 0, 0, 0, 0, 0, 0, 0, 0, 0, 0, 0, 0, 0, 0, 0, 0, 0, 0, 0, 0, 0, 0, 0, 0, 0, 0, 0, 0, 0, 0, 0, 0, 0, 0, 0, 0, 0, 0, 0, 0, 0, 0, 0, 0, 0, 0, 0, 0, 0, 0, 0, 0, 0, 0, 0, 0, 0, 0, 0, 0, 0, 0, 0, 0, 0, 0, 0, 0, 0, 0, 0, 0, 0, 0, 0, 0, 0, 0, 0, 0, 0, 0, 0, 0, 0, 0, 0, 0, 0, 0, 0, 0, 0, 0, 0, 0, 0, 0, 0, 0, 0, 0, 0, 0, 0, 0, 0, 0, 0, 0, 0, 0, 0, 0, 0, 0, 0, 0, 0, 0, 0, 0, 0, 0, 0, 0, 0, 0, 0, 0, 0, 0, 0, 0, 0, 0, 0, 0, 0, 0, 0, 0, 0, 0, 0, 0, 0, 0, 0, 0, 0, 0, 2, 2, 2, 2, 2, 2, 2, 2, 2, 2, 2, 2, 2, 2, 2, 2, 2, 2, 2, 2, 2, 2, 2, 2, 2, 2, 2, 2, 2, 2, 2, 2, 2, 2, 2, 2, 2, 2, 2, 2, 2, 2, 2, 2, 2, 2, 2, 2, 2, 2, 2, 2, 2, 2, 2, 2, 2, 2, 2, 2, 2, 2, 2, 2, 2, 2, 2, 2, 2, 2, 2, 2, 2, 2, 2, 2, 2, 2, 2, 2, 2, 2, 2, 2, 2, 2, 2, 2, 2, 2, 2, 2, 2, 2, 2, 2, 2, 2, 2, 2, 2, 2, 2, 2, 2, 2, 2, 2, 2, 2, 2, 2, 2, 2, 2, 2, 2, 2, 2, 2, 2, 2, 2, 2, 2, 2, 2, 2, 2, 2, 2, 2, 2, 2, 2, 2, 2, 2, 2, 2, 2, 2, 2, 2, 2, 2, 2, 2, 2, 2, 2, 2, 2, 2, 2, 2, 2, 2, 2, 2, 2, 2, 2, 2, 2, 2, 2, 2, 2, 2, 2, 2, 2, 2, 2, 2, 2, 2, 2, 2, 2, 2, 2, 2, 2, 2, 2, 2, 2, 2, 2, 2, 2, 2, 2, 2, 2, 2, 2, 2, 2, 2, 2, 2, 2, 2, 2, 2, 2, 2, 2, 2, 2, 2, 2, 2, 2, 2, 2, 2, 2, 2, 2, 2, 2, 2, 2, 2, 2, 2, 2, 2, 2, 2, 2, 2, 2, 2, 2, 2, 2, 2, 2, 2, 2, 2, 2, 2, 2, 2, 2, 2, 2, 2, 2, 2, 2, 2, 2, 2, 2, 2, 2, 2, 2, 2, 2, 2, 2, 2, 2, 2, 2, 2, 2, 2, 2, 2, 2, 2, 2, 2, 2, 2, 2, 2, 2, 2, 2, 2, 2, 2, 2, 2, 2, 2, 2, 2, 2, 2, 2, 2, 2, 2, 2, 2, 2, 2, 2, 2, 2, 2, 2, 2, 2, 2, 2, 2, 2, 2, 2, 2, 2, 2, 2, 2, 2, 2, 2, 2, 2, 2, 2, 2, 2, 2, 2, 2, 2, 2, 2, 2, 2, 2, 2, 2, 2, 2, 2, 2, 2, 2, 2, 2, 2, 2, 2, 2, 2, 2, 2, 2, 2, 2, 2, 2, 2, 2, 2, 2, 2, 2, 2, 2, 2, 2, 2, 2, 2, 2, 2, 2, 2, 2, 2, 2, 2, 2, 2, 2, 2, 2, 2, 2, 2, 2, 2, 2, 2, 2, 2, 2, 2, 2, 2, 2, 2, 2, 2, 2, 2, 2, 2, 2, 2, 2, 2, 2, 2, 2, 2, 2, 2, 2, 2, 2, 2, 2, 2, 2, 2, 2, 2, 2, 2, 2, 2, 2, 2, 2, 2, 2, 2, 2, 2, 2, 2, 2, 2, 2, 2, 2, 2, 2, 2, 0, 0, 0, 0, 0, 0, 0, 0, 0, 0, 0, 0, 0, 0, 0, 0, 0, 0, 0, 0, 0, 0, 0, 0, 0, 0, 0, 0, 0, 0, 0, 0, 0, 0, 0, 0, 0, 0, 0, 0, 0, 0, 0, 0, 0, 0, 0, 0, 0, 0, 0, 0, 0, 0, 0, 0, 0, 0, 0, 0, 0, 0, 0, 0, 0, 0, 0, 0, 0, 0, 0, 0, 0, 0, 0, 0, 0, 0, 0, 0, 0, 0, 0, 0, 0, 0, 0, 0, 0, 0, 0, 0, 0, 0, 0, 0, 0, 0, 0, 0, 0, 0, 0, 0, 0, 0, 0, 0])
_uv = me_shape_9_indexedfaceset.uv_layers.new(name='UVMap')
_uv.uv.foreach_set('vector', [1.0, 1.0, 0.0, 0.0, 1.0, 0.0, 1.0, 1.0, 0.0, 1.0, 0.0, 0.0, 0.03407, 0.2588, 0.03407, 0.2588, 0.0, 0.0, 0.03407, 0.2588, 0.0, 0.0, 0.0, 0.0, 0.134, 0.5, 0.134, 0.5, 0.03407, 0.2588, 0.134, 0.5, 0.03407, 0.2588, 0.03407, 0.2588, 0.2929, 0.7071, 0.2929, 0.7071, 0.134, 0.5, 0.2929, 0.7071, 0.134, 0.5, 0.134, 0.5, 0.5, 0.866, 0.5, 0.866, 0.2929, 0.7071, 0.5, 0.866, 0.2929, 0.7071, 0.2929, 0.7071, 0.7412, 0.9659, 0.7412, 0.9659, 0.5, 0.866, 0.7412, 0.9659, 0.5, 0.866, 0.5, 0.866, 1.0, 1.0, 1.0, 1.0, 0.7412, 0.9659, 1.0, 1.0, 0.7412, 0.9659, 0.7412, 0.9659, 0.6875, 1.0, 0.0, 0.0, 0.0, 1.0, 0.6875, 1.0, 0.6875, 0.0, 0.0, 0.0, 1.0, 0.5, 0.9894, 0.3706, 0.9581, 0.25, 0.9085, 0.8536, 0.9581, 0.25, 0.9085, 0.1464, 0.9085, 0.8536, 0.9085, 0.1464, 0.8438, 0.06699, 0.9085, 0.8536, 0.8438, 0.06699, 0.7684, 0.01704, 0.9085, 0.8536, 0.7684, 0.01704, 0.6875, 0.0, 0.9085, 0.8536, 0.6875, 1.0, 0.7684, 0.983, 0.9085, 0.8536, 0.7684, 0.983, 0.8438, 0.933, 0.9085, 0.8536, 0.9581, 0.75, 0.9894, 0.6294, 0.9085, 0.8536, 0.9894, 0.6294, 1.0, 0.5, 0.9085, 0.8536, 0.6875, 0.0, 0.6875, 1.0, 0.9085, 0.8536, 1.0, 0.5, 0.9581, 0.25, 0.0, 1.0, 1.0, 0.0, 0.0, 0.0, 0.0, 1.0, 1.0, 1.0, 1.0, 0.0, 1.0, 1.0, 0.0, 0.0, 1.0, 0.0, 1.0, 1.0, 0.0, 1.0, 0.0, 0.0, 0.2588, 0.9659, 0.0, 1.0, 0.0, 1.0, 0.2588, 0.9659, 0.2588, 0.9659, 0.0, 1.0, 0.5, 0.866, 0.5, 0.866, 0.2588, 0.9659, 0.5, 0.866, 0.2588, 0.9659, 0.2588, 0.9659, 0.7071, 0.7071, 0.7071, 0.7071, 0.5, 0.866, 0.7071, 0.7071, 0.5, 0.866, 0.5, 0.866, 0.866, 0.5, 0.866, 0.5, 0.7071, 0.7071, 0.866, 0.5, 0.7071, 0.7071, 0.7071, 0.7071, 0.9659, 0.2588, 0.9659, 0.2588, 0.866, 0.5, 0.9659, 0.2588, 0.866, 0.5, 0.866, 0.5, 1.0, 0.0, 1.0, 0.0, 0.9659, 0.2588, 1.0, 0.0, 0.9659, 0.2588, 0.9659, 0.2588, 0.0, 1.0, 1.0, 0.0, 0.0, 0.0, 0.0, 1.0, 1.0, 1.0, 1.0, 0.0, 0.6875, 1.0, 0.0, 1.0, 0.0, 0.0, 0.6875, 1.0, 0.0, 0.0, 0.6875, 0.0, 0.9085, 0.8536, 1.0, 0.5, 0.9894, 0.6294, 0.9085, 0.8536, 0.9894, 0.6294, 0.9581, 0.75, 0.9085, 0.8536, 0.8438, 0.933, 0.7684, 0.983, 0.9085, 0.8536, 0.7684, 0.983, 0.6875, 1.0, 0.9085, 0.8536, 0.6875, 0.0, 0.7684, 0.01704, 0.9085, 0.8536, 0.8438, 0.06699, 0.9085, 0.1464, 0.9085, 0.8536, 0.9085, 0.1464, 0.9581, 0.25, 0.9085, 0.8536, 0.9581, 0.25, 0.9894, 0.3706, 0.9085, 0.8536, 0.9894, 0.3706, 1.0, 0.5, 0.9085, 0.8536, 0.6875, 1.0, 0.6875, 0.0, 0.1562, 0.06699, 0.3125, 0.0, 0.2316, 0.01704, 0.01065, 0.3706, 0.1562, 0.06699, 0.09153, 0.1464, 0.01065, 0.3706, 0.09153, 0.1464, 0.04187, 0.25, 0.01065, 0.3706, 0.3125, 0.0, 0.1562, 0.06699, 0.3125, 1.0, 1.0, 1.0, 1.0, 0.0, 0.3125, 1.0, 1.0, 0.0, 0.3125, 0.0, 0.2316, 0.983, 0.3125, 1.0, 0.3125, 0.0, 0.09153, 0.8536, 0.01065, 0.3706, 0.0, 0.5, 0.09153, 0.8536, 0.0, 0.5, 0.01065, 0.6294, 0.09153, 0.8536, 0.01065, 0.6294, 0.04187, 0.75, 0.09153, 0.8536, 0.1562, 0.933, 0.2316, 0.983, 0.09153, 0.8536, 0.3125, 0.0, 0.01065, 0.3706, 0.09153, 0.8536, 0.2316, 0.983, 0.3125, 0.0, 0.0, 1.0, 1.0, 0.0, 0.0, 0.0, 0.0, 1.0, 1.0, 1.0, 1.0, 0.0, 0.983, 0.7412, 1.0, 1.0, 1.0, 1.0, 0.983, 0.7412, 0.983, 0.7412, 1.0, 1.0, 0.983, 0.7412, 0.933, 0.5, 0.983, 0.7412, 0.933, 0.5, 0.8536, 0.2929, 0.933, 0.5, 0.933, 0.5, 0.933, 0.5, 0.983, 0.7412, 0.8536, 0.2929, 0.8536, 0.2929, 0.933, 0.5, 0.75, 0.134, 0.75, 0.134, 0.8536, 0.2929, 0.75, 0.134, 0.8536, 0.2929, 0.8536, 0.2929, 0.6294, 0.03407, 0.6294, 0.03407, 0.75, 0.134, 0.6294, 0.03407, 0.75, 0.134, 0.75, 0.134, 0.5, 0.0, 0.5, 0.0, 0.6294, 0.03407, 0.5, 0.0, 0.6294, 0.03407, 0.6294, 0.03407, 0.3706, 0.03407, 0.3706, 0.03407, 0.5, 0.0, 0.3706, 0.03407, 0.5, 0.0, 0.5, 0.0, 0.25, 0.134, 0.25, 0.134, 0.3706, 0.03407, 0.25, 0.134, 0.3706, 0.03407, 0.3706, 0.03407, 0.1464, 0.2929, 0.1464, 0.2929, 0.25, 0.134, 0.1464, 0.2929, 0.25, 0.134, 0.25, 0.134, 0.06699, 0.5, 0.06699, 0.5, 0.1464, 0.2929, 0.06699, 0.5, 0.1464, 0.2929, 0.1464, 0.2929, 0.01704, 0.7412, 0.01704, 0.7412, 0.06699, 0.5, 0.01704, 0.7412, 0.06699, 0.5, 0.06699, 0.5, 0.0, 1.0, 0.0, 1.0, 0.01704, 0.7412, 0.0, 1.0, 0.01704, 0.7412, 0.01704, 0.7412, 1.0, 1.0, 0.0, 0.0, 1.0, 0.0, 1.0, 1.0, 0.0, 1.0, 0.0, 0.0, 0.3125, 1.0, 0.2316, 0.983, 0.1562, 0.933, 0.3125, 1.0, 0.1562, 0.933, 0.09153, 0.8536, 0.3125, 1.0, 0.09153, 0.8536, 0.04187, 0.75, 0.3125, 1.0, 0.04187, 0.75, 0.01065, 0.6294, 0.3125, 1.0, 0.01065, 0.6294, 0.0, 0.5, 0.3125, 1.0, 0.0, 0.5, 0.01065, 0.3706, 0.3125, 1.0, 0.01065, 0.3706, 0.04187, 0.25, 0.3125, 1.0, 0.04187, 0.25, 0.09153, 0.1464, 0.3125, 1.0, 0.09153, 0.1464, 0.1562, 0.06699, 0.3125, 1.0, 0.1562, 0.06699, 0.2316, 0.01704, 0.3125, 1.0, 0.2316, 0.01704, 0.3125, 0.0, 1.0, 0.0, 0.3125, 1.0, 0.3125, 0.0, 1.0, 1.0, 0.3125, 1.0, 1.0, 0.0, 0.01704, 1.0, 0.01704, 0.0, 0.0, 0.0, 0.01704, 1.0, 0.0, 0.0, 0.0, 1.0, 0.06699, 1.0, 0.06699, 0.0, 0.01704, 0.0, 0.06699, 1.0, 0.01704, 0.0, 0.01704, 1.0, 0.1464, 1.0, 0.1464, 0.0, 0.06699, 0.0, 0.1464, 1.0, 0.06699, 0.0, 0.06699, 1.0, 0.25, 1.0, 0.25, 0.0, 0.1464, 0.0, 0.25, 1.0, 0.1464, 0.0, 0.1464, 1.0, 0.3706, 1.0, 0.3706, 0.0, 0.25, 0.0, 0.3706, 1.0, 0.25, 0.0, 0.25, 1.0, 0.5, 1.0, 0.5, 0.0, 0.3706, 0.0, 0.5, 1.0, 0.3706, 0.0, 0.3706, 1.0, 0.6294, 1.0, 0.6294, 0.0, 0.5, 0.0, 0.6294, 1.0, 0.5, 0.0, 0.5, 1.0, 0.75, 1.0, 0.75, 0.0, 0.6294, 0.0, 0.75, 1.0, 0.6294, 0.0, 0.6294, 1.0, 0.8536, 1.0, 0.8536, 0.0, 0.75, 0.0, 0.8536, 1.0, 0.75, 0.0, 0.75, 1.0, 0.933, 1.0, 0.933, 0.0, 0.8536, 0.0, 0.933, 1.0, 0.8536, 0.0, 0.8536, 1.0, 0.983, 1.0, 0.983, 0.0, 0.933, 0.0, 0.983, 1.0, 0.933, 0.0, 0.933, 1.0, 1.0, 1.0, 1.0, 0.0, 0.983, 0.0, 1.0, 1.0, 0.983, 0.0, 0.983, 1.0, 0.983, 1.0, 1.0, 0.0, 1.0, 1.0, 0.983, 1.0, 0.983, 0.0, 1.0, 0.0, 0.933, 1.0, 0.933, 0.0, 0.983, 0.0, 0.933, 1.0, 0.983, 0.0, 0.983, 1.0, 0.8536, 1.0, 0.8536, 0.0, 0.933, 0.0, 0.8536, 1.0, 0.933, 0.0, 0.933, 1.0, 0.75, 1.0, 0.75, 0.0, 0.8536, 0.0, 0.75, 1.0, 0.8536, 0.0, 0.8536, 1.0, 0.6294, 1.0, 0.6294, 0.0, 0.75, 0.0, 0.6294, 1.0, 0.75, 0.0, 0.75, 1.0, 0.5, 1.0, 0.5, 0.0, 0.6294, 0.0, 0.5, 1.0, 0.6294, 0.0, 0.6294, 1.0, 0.3706, 1.0, 0.3706, 0.0, 0.5, 0.0, 0.3706, 1.0, 0.5, 0.0, 0.5, 1.0, 0.25, 1.0, 0.25, 0.0, 0.3706, 0.0, 0.25, 1.0, 0.3706, 0.0, 0.3706, 1.0, 0.1464, 1.0, 0.1464, 0.0, 0.25, 0.0, 0.1464, 1.0, 0.25, 0.0, 0.25, 1.0, 0.06699, 1.0, 0.06699, 0.0, 0.1464, 0.0, 0.06699, 1.0, 0.1464, 0.0, 0.1464, 1.0, 0.01704, 1.0, 0.01704, 0.0, 0.06699, 0.0, 0.01704, 1.0, 0.06699, 0.0, 0.06699, 1.0, 0.0, 1.0, 0.0, 0.0, 0.01704, 0.0, 0.0, 1.0, 0.01704, 0.0, 0.01704, 1.0, 0.1464, 0.8536, 0.01704, 0.6294, 0.0, 0.5, 0.1464, 0.8536, 0.06699, 0.75, 0.01704, 0.6294, 0.1464, 0.8536, 0.3706, 0.983, 0.25, 0.933, 0.1464, 0.8536, 0.5, 1.0, 0.3706, 0.983, 0.1464, 0.8536, 0.6294, 0.983, 0.5, 1.0, 0.1464, 0.8536, 0.75, 0.933, 0.6294, 0.983, 0.1464, 0.8536, 0.8536, 0.8536, 0.75, 0.933, 0.1464, 0.8536, 0.933, 0.75, 0.8536, 0.8536, 0.1464, 0.8536, 0.983, 0.6294, 0.933, 0.75, 0.1464, 0.8536, 1.0, 0.5, 0.983, 0.6294, 0.1464, 0.8536, 0.983, 0.3706, 1.0, 0.5, 0.1464, 0.8536, 0.933, 0.25, 0.983, 0.3706, 0.1464, 0.8536, 0.8536, 0.1464, 0.933, 0.25, 0.1464, 0.8536, 0.75, 0.06699, 0.8536, 0.1464, 0.1464, 0.8536, 0.6294, 0.01704, 0.75, 0.06699, 0.1464, 0.8536, 0.5, 0.0, 0.6294, 0.01704, 0.1464, 0.8536, 0.3706, 0.01704, 0.5, 0.0, 0.1464, 0.8536, 0.25, 0.06699, 0.3706, 0.01704, 0.1464, 0.8536, 0.1464, 0.1464, 0.25, 0.06699, 0.1464, 0.8536, 0.06699, 0.25, 0.1464, 0.1464, 0.1464, 0.8536, 0.01704, 0.3706, 0.06699, 0.25, 0.1464, 0.8536, 0.0, 0.5, 0.01704, 0.3706, 0.1464, 0.8536, 0.983, 0.6294, 1.0, 0.5, 0.1464, 0.8536, 0.933, 0.75, 0.983, 0.6294, 0.1464, 0.8536, 0.8536, 0.8536, 0.933, 0.75, 0.1464, 0.8536, 0.75, 0.933, 0.8536, 0.8536, 0.1464, 0.8536, 0.6294, 0.983, 0.75, 0.933, 0.1464, 0.8536, 0.5, 1.0, 0.6294, 0.983, 0.1464, 0.8536, 0.3706, 0.983, 0.5, 1.0, 0.1464, 0.8536, 0.25, 0.933, 0.3706, 0.983, 0.1464, 0.8536, 0.01704, 0.6294, 0.06699, 0.75, 0.1464, 0.8536, 0.0, 0.5, 0.01704, 0.6294, 0.1464, 0.8536, 0.01704, 0.3706, 0.0, 0.5, 0.1464, 0.8536, 0.06699, 0.25, 0.01704, 0.3706, 0.1464, 0.8536, 0.1464, 0.1464, 0.06699, 0.25, 0.1464, 0.8536, 0.25, 0.06699, 0.1464, 0.1464, 0.1464, 0.8536, 0.3706, 0.01704, 0.25, 0.06699, 0.1464, 0.8536, 0.5, 0.0, 0.3706, 0.01704, 0.1464, 0.8536, 0.6294, 0.01704, 0.5, 0.0, 0.1464, 0.8536, 0.75, 0.06699, 0.6294, 0.01704, 0.1464, 0.8536, 0.8536, 0.1464, 0.75, 0.06699, 0.1464, 0.8536, 0.933, 0.25, 0.8536, 0.1464, 0.1464, 0.8536, 0.983, 0.3706, 0.933, 0.25, 0.1464, 0.8536, 1.0, 0.5, 0.983, 0.3706, 0.1562, 0.06699, 0.3125, 0.0, 0.2316, 0.01704, 0.04187, 0.25, 0.1562, 0.06699, 0.09153, 0.1464, 0.04187, 0.25, 0.3125, 0.0, 0.1562, 0.06699, 0.3125, 1.0, 1.0, 1.0, 1.0, 0.0, 0.3125, 1.0, 1.0, 0.0, 0.3125, 0.0, 0.2316, 0.983, 0.3125, 1.0, 0.3125, 0.0, 0.09153, 0.8536, 0.04187, 0.25, 0.01065, 0.3706, 0.09153, 0.8536, 0.01065, 0.3706, 0.0, 0.5, 0.09153, 0.8536, 0.0, 0.5, 0.01065, 0.6294, 0.09153, 0.8536, 0.01065, 0.6294, 0.04187, 0.75, 0.09153, 0.8536, 0.1562, 0.933, 0.2316, 0.983, 0.09153, 0.8536, 0.3125, 0.0, 0.04187, 0.25, 0.09153, 0.8536, 0.2316, 0.983, 0.3125, 0.0, 1.0, 1.0, 0.0, 0.0, 1.0, 0.0, 1.0, 1.0, 0.0, 1.0, 0.0, 0.0, 0.0, 1.0, 1.0, 0.0, 0.0, 0.0, 0.0, 1.0, 1.0, 1.0, 1.0, 0.0, 0.983, 0.7412, 1.0, 1.0, 1.0, 1.0, 0.983, 0.7412, 0.983, 0.7412, 1.0, 1.0, 0.983, 0.7412, 0.933, 0.5, 0.983, 0.7412, 0.933, 0.5, 0.933, 0.5, 0.983, 0.7412, 0.8536, 0.2929, 0.8536, 0.2929, 0.933, 0.5, 0.8536, 0.2929, 0.933, 0.5, 0.933, 0.5, 0.75, 0.134, 0.75, 0.134, 0.8536, 0.2929, 0.75, 0.134, 0.8536, 0.2929, 0.8536, 0.2929, 0.6294, 0.03407, 0.6294, 0.03407, 0.75, 0.134, 0.6294, 0.03407, 0.75, 0.134, 0.75, 0.134, 0.5, 0.0, 0.5, 0.0, 0.6294, 0.03407, 0.5, 0.0, 0.6294, 0.03407, 0.6294, 0.03407, 0.3706, 0.03407, 0.3706, 0.03407, 0.5, 0.0, 0.3706, 0.03407, 0.5, 0.0, 0.5, 0.0, 0.25, 0.134, 0.25, 0.134, 0.3706, 0.03407, 0.25, 0.134, 0.3706, 0.03407, 0.3706, 0.03407, 0.1464, 0.2929, 0.1464, 0.2929, 0.25, 0.134, 0.1464, 0.2929, 0.25, 0.134, 0.25, 0.134, 0.06699, 0.5, 0.06699, 0.5, 0.1464, 0.2929, 0.06699, 0.5, 0.1464, 0.2929, 0.1464, 0.2929, 0.01704, 0.7412, 0.01704, 0.7412, 0.06699, 0.5, 0.01704, 0.7412, 0.06699, 0.5, 0.06699, 0.5, 0.0, 1.0, 0.0, 1.0, 0.01704, 0.7412, 0.0, 1.0, 0.01704, 0.7412, 0.01704, 0.7412, 1.0, 1.0, 0.0, 0.0, 1.0, 0.0, 1.0, 1.0, 0.0, 1.0, 0.0, 0.0, 0.3125, 1.0, 0.2316, 0.983, 0.1562, 0.933, 0.3125, 1.0, 0.1562, 0.933, 0.09153, 0.8536, 0.3125, 1.0, 0.09153, 0.8536, 0.04187, 0.75, 0.3125, 1.0, 0.04187, 0.75, 0.01065, 0.6294, 0.3125, 1.0, 0.01065, 0.6294, 0.0, 0.5, 0.3125, 1.0, 0.0, 0.5, 0.01065, 0.3706, 0.3125, 1.0, 0.01065, 0.3706, 0.04187, 0.25, 0.3125, 1.0, 0.04187, 0.25, 0.09153, 0.1464, 0.3125, 1.0, 0.09153, 0.1464, 0.1562, 0.06699, 0.3125, 1.0, 0.1562, 0.06699, 0.2316, 0.01704, 0.3125, 1.0, 0.2316, 0.01704, 0.3125, 0.0, 1.0, 0.0, 0.3125, 1.0, 0.3125, 0.0, 1.0, 1.0, 0.3125, 1.0, 1.0, 0.0, 0.1562, 0.06699, 0.3125, 0.0, 0.2316, 0.01704, 0.0, 0.5, 0.1562, 0.06699, 0.09153, 0.1464, 0.0, 0.5, 0.09153, 0.1464, 0.04187, 0.25, 0.0, 0.5, 0.04187, 0.25, 0.01065, 0.3706, 0.0, 0.5, 0.3125, 0.0, 0.1562, 0.06699, 0.3125, 1.0, 1.0, 1.0, 1.0, 0.0, 0.3125, 1.0, 1.0, 0.0, 0.3125, 0.0, 0.2316, 0.983, 0.3125, 1.0, 0.3125, 0.0, 0.09153, 0.8536, 0.0, 0.5, 0.01065, 0.6294, 0.09153, 0.8536, 0.01065, 0.6294, 0.04187, 0.75, 0.09153, 0.8536, 0.1562, 0.933, 0.2316, 0.983, 0.09153, 0.8536, 0.3125, 0.0, 0.0, 0.5, 0.09153, 0.8536, 0.2316, 0.983, 0.3125, 0.0, 1.0, 1.0, 0.0, 0.0, 1.0, 0.0, 1.0, 1.0, 0.0, 1.0, 0.0, 0.0, 0.0, 1.0, 1.0, 0.0, 0.0, 0.0, 0.0, 1.0, 1.0, 1.0, 1.0, 0.0, 0.983, 0.7412, 1.0, 1.0, 1.0, 1.0, 0.983, 0.7412, 0.983, 0.7412, 1.0, 1.0, 0.983, 0.7412, 0.933, 0.5, 0.983, 0.7412, 0.933, 0.5, 0.933, 0.5, 0.983, 0.7412, 0.8536, 0.2929, 0.8536, 0.2929, 0.933, 0.5, 0.8536, 0.2929, 0.933, 0.5, 0.933, 0.5, 0.75, 0.134, 0.75, 0.134, 0.8536, 0.2929, 0.75, 0.134, 0.8536, 0.2929, 0.8536, 0.2929, 0.6294, 0.03407, 0.6294, 0.03407, 0.75, 0.134, 0.6294, 0.03407, 0.75, 0.134, 0.75, 0.134, 0.5, 0.0, 0.5, 0.0, 0.6294, 0.03407, 0.5, 0.0, 0.6294, 0.03407, 0.6294, 0.03407, 0.3706, 0.03407, 0.3706, 0.03407, 0.5, 0.0, 0.3706, 0.03407, 0.5, 0.0, 0.5, 0.0, 0.25, 0.134, 0.25, 0.134, 0.3706, 0.03407, 0.25, 0.134, 0.3706, 0.03407, 0.3706, 0.03407, 0.1464, 0.2929, 0.1464, 0.2929, 0.25, 0.134, 0.1464, 0.2929, 0.25, 0.134, 0.25, 0.134, 0.06699, 0.5, 0.06699, 0.5, 0.1464, 0.2929, 0.06699, 0.5, 0.1464, 0.2929, 0.1464, 0.2929, 0.01704, 0.7412, 0.01704, 0.7412, 0.06699, 0.5, 0.01704, 0.7412, 0.06699, 0.5, 0.06699, 0.5, 0.0, 1.0, 0.0, 1.0, 0.01704, 0.7412, 0.0, 1.0, 0.01704, 0.7412, 0.01704, 0.7412, 1.0, 1.0, 0.0, 0.0, 1.0, 0.0, 1.0, 1.0, 0.0, 1.0, 0.0, 0.0, 0.3125, 0.0, 0.1562, 0.06699, 0.2316, 0.01704, 0.3125, 1.0, 0.2316, 0.983, 0.1562, 0.933, 0.3125, 1.0, 0.1562, 0.933, 0.09153, 0.8536, 0.3125, 1.0, 0.09153, 0.8536, 0.04187, 0.75, 0.3125, 1.0, 0.04187, 0.75, 0.01065, 0.6294, 0.3125, 1.0, 0.01065, 0.6294, 0.0, 0.5, 0.3125, 1.0, 0.0, 0.5, 0.01065, 0.3706, 0.3125, 1.0, 0.01065, 0.3706, 0.04187, 0.25, 0.3125, 1.0, 0.04187, 0.25, 0.09153, 0.1464, 0.3125, 1.0, 0.09153, 0.1464, 0.1562, 0.06699, 0.3125, 1.0, 0.1562, 0.06699, 0.3125, 0.0, 1.0, 0.0, 0.3125, 1.0, 0.3125, 0.0, 1.0, 1.0, 0.3125, 1.0, 1.0, 0.0, 0.09153, 0.1464, 0.3125, 0.0, 0.2316, 0.01704, 0.09153, 0.1464, 0.2316, 0.01704, 0.1562, 0.06699, 0.3125, 1.0, 1.0, 1.0, 1.0, 0.0, 0.3125, 1.0, 1.0, 0.0, 0.3125, 0.0, 0.2316, 0.983, 0.3125, 1.0, 0.3125, 0.0, 0.09153, 0.8536, 0.09153, 0.1464, 0.04187, 0.25, 0.09153, 0.8536, 0.04187, 0.25, 0.01065, 0.3706, 0.09153, 0.8536, 0.01065, 0.3706, 0.0, 0.5, 0.09153, 0.8536, 0.0, 0.5, 0.01065, 0.6294, 0.09153, 0.8536, 0.01065, 0.6294, 0.04187, 0.75, 0.09153, 0.8536, 0.1562, 0.933, 0.2316, 0.983, 0.09153, 0.8536, 0.3125, 0.0, 0.09153, 0.1464, 0.09153, 0.8536, 0.2316, 0.983, 0.3125, 0.0, 1.0, 1.0, 0.0, 0.0, 1.0, 0.0, 1.0, 1.0, 0.0, 1.0, 0.0, 0.0, 0.0, 1.0, 1.0, 0.0, 0.0, 0.0, 0.0, 1.0, 1.0, 1.0, 1.0, 0.0, 0.983, 0.7412, 1.0, 1.0, 1.0, 1.0, 0.983, 0.7412, 0.983, 0.7412, 1.0, 1.0, 0.983, 0.7412, 0.933, 0.5, 0.983, 0.7412, 0.933, 0.5, 0.933, 0.5, 0.983, 0.7412, 0.8536, 0.2929, 0.8536, 0.2929, 0.933, 0.5, 0.8536, 0.2929, 0.933, 0.5, 0.933, 0.5, 0.75, 0.134, 0.75, 0.134, 0.8536, 0.2929, 0.75, 0.134, 0.8536, 0.2929, 0.8536, 0.2929, 0.6294, 0.03407, 0.6294, 0.03407, 0.75, 0.134, 0.6294, 0.03407, 0.75, 0.134, 0.75, 0.134, 0.5, 0.0, 0.5, 0.0, 0.6294, 0.03407, 0.5, 0.0, 0.6294, 0.03407, 0.6294, 0.03407, 0.3706, 0.03407, 0.3706, 0.03407, 0.5, 0.0, 0.3706, 0.03407, 0.5, 0.0, 0.5, 0.0, 0.25, 0.134, 0.25, 0.134, 0.3706, 0.03407, 0.25, 0.134, 0.3706, 0.03407, 0.3706, 0.03407, 0.1464, 0.2929, 0.1464, 0.2929, 0.25, 0.134, 0.1464, 0.2929, 0.25, 0.134, 0.25, 0.134, 0.06699, 0.5, 0.06699, 0.5, 0.1464, 0.2929, 0.06699, 0.5, 0.1464, 0.2929, 0.1464, 0.2929, 0.01704, 0.7412, 0.01704, 0.7412, 0.06699, 0.5, 0.01704, 0.7412, 0.06699, 0.5, 0.06699, 0.5, 0.0, 1.0, 0.0, 1.0, 0.01704, 0.7412, 0.0, 1.0, 0.01704, 0.7412, 0.01704, 0.7412, 1.0, 1.0, 0.0, 0.0, 1.0, 0.0, 1.0, 1.0, 0.0, 1.0, 0.0, 0.0, 0.3125, 0.0, 0.04187, 0.25, 0.09153, 0.1464, 0.3125, 0.0, 0.09153, 0.1464, 0.1562, 0.06699, 0.3125, 0.0, 0.1562, 0.06699, 0.2316, 0.01704, 0.3125, 1.0, 0.2316, 0.983, 0.1562, 0.933, 0.3125, 1.0, 0.1562, 0.933, 0.09153, 0.8536, 0.3125, 1.0, 0.09153, 0.8536, 0.04187, 0.75, 0.3125, 1.0, 0.04187, 0.75, 0.01065, 0.6294, 0.3125, 1.0, 0.01065, 0.6294, 0.0, 0.5, 0.3125, 1.0, 0.0, 0.5, 0.01065, 0.3706, 0.3125, 1.0, 0.01065, 0.3706, 0.04187, 0.25, 0.3125, 1.0, 0.04187, 0.25, 0.3125, 0.0, 1.0, 0.0, 0.3125, 1.0, 0.3125, 0.0, 1.0, 1.0, 0.3125, 1.0, 1.0, 0.0, 0.2588, 0.9659, 0.0, 1.0, 0.0, 1.0, 0.2588, 0.9659, 0.0, 1.0, 0.2588, 0.9659, 0.5, 0.866, 0.2588, 0.9659, 0.5, 0.866, 0.5, 0.866, 0.2588, 0.9659, 0.2588, 0.9659, 0.7071, 0.7071, 0.5, 0.866, 0.7071, 0.7071, 0.7071, 0.7071, 0.5, 0.866, 0.5, 0.866, 0.866, 0.5, 0.7071, 0.7071, 0.866, 0.5, 0.866, 0.5, 0.7071, 0.7071, 0.7071, 0.7071, 0.9659, 0.2588, 0.866, 0.5, 0.9659, 0.2588, 0.9659, 0.2588, 0.866, 0.5, 0.866, 0.5, 1.0, 0.0, 0.9659, 0.2588, 1.0, 0.0, 1.0, 0.0, 0.9659, 0.2588, 0.9659, 0.2588, 0.2588, 0.9659, 0.0, 1.0, 0.0, 1.0, 0.2588, 0.9659, 0.0, 1.0, 0.2588, 0.9659, 0.5, 0.866, 0.2588, 0.9659, 0.5, 0.866, 0.5, 0.866, 0.2588, 0.9659, 0.2588, 0.9659, 0.7071, 0.7071, 0.5, 0.866, 0.7071, 0.7071, 0.7071, 0.7071, 0.5, 0.866, 0.5, 0.866, 0.866, 0.5, 0.7071, 0.7071, 0.866, 0.5, 0.866, 0.5, 0.7071, 0.7071, 0.7071, 0.7071, 0.9659, 0.2588, 0.866, 0.5, 0.9659, 0.2588, 0.9659, 0.2588, 0.866, 0.5, 0.866, 0.5, 1.0, 0.0, 0.9659, 0.2588, 1.0, 0.0, 1.0, 0.0, 0.9659, 0.2588, 0.9659, 0.2588, 0.2588, 0.9659, 0.0, 1.0, 0.0, 1.0, 0.2588, 0.9659, 0.0, 1.0, 0.2588, 0.9659, 0.5, 0.866, 0.2588, 0.9659, 0.5, 0.866, 0.5, 0.866, 0.2588, 0.9659, 0.2588, 0.9659, 0.7071, 0.7071, 0.5, 0.866, 0.7071, 0.7071, 0.7071, 0.7071, 0.5, 0.866, 0.5, 0.866, 0.866, 0.5, 0.7071, 0.7071, 0.866, 0.5, 0.866, 0.5, 0.7071, 0.7071, 0.7071, 0.7071, 0.9659, 0.2588, 0.866, 0.5, 0.9659, 0.2588, 0.9659, 0.2588, 0.866, 0.5, 0.866, 0.5, 1.0, 0.0, 0.9659, 0.2588, 1.0, 0.0, 1.0, 0.0, 0.9659, 0.2588, 0.9659, 0.2588, 0.9375, 0.05263, 1.0, 0.0, 0.9375, 0.0, 0.6875, 0.05263, 0.8125, 0.05263, 0.8125, 0.0, 0.6875, 0.05263, 0.8125, 0.0, 0.6875, 0.0, 1.0, 1.0, 0.6875, 0.05263, 0.5625, 0.05263, 1.0, 1.0, 0.9375, 0.05263, 0.8125, 0.05263, 1.0, 1.0, 1.0, 0.0, 0.9375, 0.05263, 1.0, 1.0, 0.8125, 0.05263, 0.6875, 0.05263, 0.4375, 0.05263, 0.5625, 0.05263, 0.5625, 0.0, 0.4375, 0.05263, 0.5625, 0.0, 0.4375, 0.0, 0.4375, 0.05263, 1.0, 1.0, 0.5625, 0.05263, 0.1875, 0.05263, 0.3125, 0.05263, 0.3125, 0.0, 0.1875, 0.05263, 0.3125, 0.0, 0.1875, 0.0, 0.0, 0.0, 0.0625, 0.05263, 0.0625, 0.0, 0.0, 1.0, 0.4375, 0.05263, 0.3125, 0.05263, 0.0, 1.0, 0.1875, 0.05263, 0.0625, 0.05263, 0.0, 1.0, 1.0, 1.0, 0.4375, 0.05263, 0.0, 1.0, 0.3125, 0.05263, 0.1875, 0.05263, 0.0, 1.0, 0.0625, 0.05263, 0.0, 0.0, 0.0625, 0.05263, 0.0, 0.0, 0.0625, 0.0, 0.3125, 0.05263, 0.1875, 0.05263, 0.1875, 0.0, 0.3125, 0.05263, 0.1875, 0.0, 0.3125, 0.0, 0.0, 1.0, 0.0625, 0.05263, 0.1875, 0.05263, 0.0, 1.0, 0.3125, 0.05263, 0.4375, 0.05263, 0.0, 1.0, 0.0, 0.0, 0.0625, 0.05263, 0.0, 1.0, 0.1875, 0.05263, 0.3125, 0.05263, 0.5625, 0.05263, 0.4375, 0.05263, 0.4375, 0.0, 0.5625, 0.05263, 0.4375, 0.0, 0.5625, 0.0, 0.8125, 0.05263, 0.6875, 0.05263, 0.6875, 0.0, 0.8125, 0.05263, 0.6875, 0.0, 0.8125, 0.0, 1.0, 0.0, 0.9375, 0.05263, 0.9375, 0.0, 1.0, 1.0, 0.8125, 0.05263, 0.9375, 0.05263, 1.0, 1.0, 0.5625, 0.05263, 0.6875, 0.05263, 1.0, 1.0, 0.0, 1.0, 0.4375, 0.05263, 1.0, 1.0, 0.4375, 0.05263, 0.5625, 0.05263, 1.0, 1.0, 0.6875, 0.05263, 0.8125, 0.05263, 1.0, 1.0, 0.9375, 0.05263, 1.0, 0.0, 0.0625, 0.8167, 0.0625, 1.0, 0.0, 1.0, 0.06463, 0.7951, 0.0625, 0.8167, 0.0, 1.0, 0.3125, 0.8167, 0.3125, 1.0, 0.1875, 1.0, 0.3125, 0.8167, 0.1875, 1.0, 0.1875, 0.8167, 0.3146, 0.7951, 0.3125, 0.8167, 0.1875, 0.8167, 0.3146, 0.7951, 0.1875, 0.8167, 0.1854, 0.7951, 0.3209, 0.775, 0.3146, 0.7951, 0.1854, 0.7951, 0.3209, 0.775, 0.1854, 0.7951, 0.1791, 0.775, 0.3308, 0.7577, 0.3209, 0.775, 0.1791, 0.775, 0.3308, 0.7577, 0.1791, 0.775, 0.1692, 0.7577, 0.3438, 0.7445, 0.3308, 0.7577, 0.1692, 0.7577, 0.3438, 0.7445, 0.1692, 0.7577, 0.1562, 0.7445, 0.0625, 0.2667, 0.125, 0.7333, 0.1088, 0.7362, 0.0625, 0.2667, 0.1088, 0.7362, 0.09375, 0.7445, 0.0625, 0.2667, 0.09375, 0.7445, 0.08081, 0.7577, 0.0625, 0.2667, 0.08081, 0.7577, 0.07087, 0.775, 0.0625, 0.2667, 0.07087, 0.775, 0.06463, 0.7951, 0.0625, 0.2667, 0.06463, 0.7951, 0.0, 1.0, 0.5625, 0.8167, 0.5625, 1.0, 0.4375, 1.0, 0.5625, 0.8167, 0.4375, 1.0, 0.4375, 0.8167, 0.5646, 0.7951, 0.5625, 0.8167, 0.4375, 0.8167, 0.5646, 0.7951, 0.4375, 0.8167, 0.4354, 0.7951, 0.1875, 0.2667, 0.1412, 0.7362, 0.125, 0.7333, 0.1875, 0.2667, 0.3438, 0.7445, 0.1562, 0.7445, 0.1875, 0.2667, 0.125, 0.7333, 0.0625, 0.2667, 0.1875, 0.2667, 0.1562, 0.7445, 0.1412, 0.7362, 0.5709, 0.775, 0.4354, 0.7951, 0.4291, 0.775, 0.5709, 0.775, 0.5646, 0.7951, 0.4354, 0.7951, 0.0, 0.0, 0.0625, 0.2667, 0.0, 1.0, 0.5808, 0.7577, 0.4291, 0.775, 0.4192, 0.7577, 0.5808, 0.7577, 0.4192, 0.7577, 0.4062, 0.7445, 0.5808, 0.7577, 0.5709, 0.775, 0.4291, 0.775, 0.5938, 0.7445, 0.5808, 0.7577, 0.4062, 0.7445, 0.0625, 0.0, 0.0625, 0.2667, 0.0, 0.0, 0.3438, 0.2555, 0.1875, 0.2667, 0.3308, 0.2423, 0.3438, 0.2555, 0.3438, 0.7445, 0.1875, 0.2667, 0.3209, 0.225, 0.3308, 0.2423, 0.1875, 0.2667, 0.3146, 0.2049, 0.3209, 0.225, 0.1875, 0.2667, 0.3588, 0.2638, 0.3438, 0.7445, 0.3438, 0.2555, 0.3588, 0.2638, 0.3588, 0.7362, 0.3438, 0.7445, 0.3125, 0.1833, 0.3146, 0.2049, 0.1875, 0.2667, 0.375, 0.2667, 0.3588, 0.7362, 0.3588, 0.2638, 0.375, 0.2667, 0.375, 0.7333, 0.3588, 0.7362, 0.1875, 0.0, 0.3125, 0.1833, 0.1875, 0.2667, 0.3912, 0.2638, 0.375, 0.7333, 0.375, 0.2667, 0.3912, 0.2638, 0.3912, 0.7362, 0.375, 0.7333, 0.8125, 0.8167, 0.8125, 1.0, 0.6875, 1.0, 0.8125, 0.8167, 0.6875, 1.0, 0.6875, 0.8167, 0.4062, 0.2555, 0.3912, 0.7362, 0.3912, 0.2638, 0.4062, 0.2555, 0.4062, 0.7445, 0.3912, 0.7362, 0.8146, 0.7951, 0.8125, 0.8167, 0.6875, 0.8167, 0.8146, 0.7951, 0.6875, 0.8167, 0.6854, 0.7951, 0.8209, 0.775, 0.8146, 0.7951, 0.6854, 0.7951, 0.8209, 0.775, 0.6854, 0.7951, 0.6791, 0.775, 0.8308, 0.7577, 0.8209, 0.775, 0.6791, 0.775, 0.8308, 0.7577, 0.6791, 0.775, 0.6692, 0.7577, 0.8438, 0.7445, 0.8308, 0.7577, 0.6692, 0.7577, 0.8438, 0.7445, 0.6692, 0.7577, 0.6562, 0.7445, 0.3125, 0.0, 0.3125, 0.1833, 0.1875, 0.0, 0.9375, 0.8167, 1.0, 1.0, 0.9375, 1.0, 0.9354, 0.7951, 1.0, 1.0, 0.9375, 0.8167, 0.5709, 0.225, 0.4192, 0.2423, 0.4291, 0.225, 0.5709, 0.225, 0.5808, 0.2423, 0.4192, 0.2423, 0.5938, 0.2555, 0.4062, 0.2555, 0.4192, 0.2423, 0.5938, 0.2555, 0.4062, 0.7445, 0.4062, 0.2555, 0.5938, 0.2555, 0.4192, 0.2423, 0.5808, 0.2423, 0.5938, 0.2555, 0.5938, 0.7445, 0.4062, 0.7445, 0.5646, 0.2049, 0.4291, 0.225, 0.4354, 0.2049, 0.5646, 0.2049, 0.5709, 0.225, 0.4291, 0.225, 0.6088, 0.2638, 0.6088, 0.7362, 0.5938, 0.7445, 0.6088, 0.2638, 0.5938, 0.7445, 0.5938, 0.2555, 0.5625, 0.1833, 0.4354, 0.2049, 0.4375, 0.1833, 0.5625, 0.1833, 0.5646, 0.2049, 0.4354, 0.2049, 0.625, 0.2667, 0.625, 0.7333, 0.6088, 0.7362, 0.625, 0.2667, 0.6088, 0.7362, 0.6088, 0.2638, 0.6412, 0.2638, 0.6412, 0.7362, 0.625, 0.7333, 0.6412, 0.2638, 0.625, 0.7333, 0.625, 0.2667, 0.6562, 0.2555, 0.6562, 0.7445, 0.6412, 0.7362, 0.6562, 0.2555, 0.6412, 0.7362, 0.6412, 0.2638, 0.5625, 0.0, 0.4375, 0.1833, 0.4375, 0.0, 0.5625, 0.0, 0.5625, 0.1833, 0.4375, 0.1833, 0.8209, 0.225, 0.6692, 0.2423, 0.6791, 0.225, 0.8209, 0.225, 0.8308, 0.2423, 0.6692, 0.2423, 0.8438, 0.2555, 0.6562, 0.2555, 0.6692, 0.2423, 0.8438, 0.2555, 0.8438, 0.7445, 0.6562, 0.7445, 0.8438, 0.2555, 0.6562, 0.7445, 0.6562, 0.2555, 0.8438, 0.2555, 0.6692, 0.2423, 0.8308, 0.2423, 0.8146, 0.2049, 0.8209, 0.225, 0.6791, 0.225, 0.8146, 0.2049, 0.6791, 0.225, 0.6854, 0.2049, 0.8146, 0.2049, 0.6854, 0.2049, 0.6875, 0.1833, 0.8588, 0.2638, 0.8588, 0.7362, 0.8438, 0.7445, 0.8588, 0.2638, 0.8438, 0.7445, 0.8438, 0.2555, 0.8125, 0.1833, 0.8146, 0.2049, 0.6875, 0.1833, 0.875, 0.2667, 0.8588, 0.7362, 0.8588, 0.2638, 0.875, 0.2667, 0.875, 0.7333, 0.8588, 0.7362, 0.8912, 0.2638, 0.875, 0.7333, 0.875, 0.2667, 0.8912, 0.2638, 0.8912, 0.7362, 0.875, 0.7333, 0.9062, 0.2555, 0.8912, 0.7362, 0.8912, 0.2638, 0.9062, 0.2555, 0.9062, 0.7445, 0.8912, 0.7362, 0.9192, 0.2423, 0.9062, 0.7445, 0.9062, 0.2555, 0.9192, 0.2423, 0.9192, 0.7577, 0.9062, 0.7445, 0.9291, 0.225, 0.9192, 0.7577, 0.9192, 0.2423, 0.9291, 0.225, 0.9291, 0.775, 0.9192, 0.7577, 0.8125, 0.0, 0.8125, 0.1833, 0.6875, 0.1833, 0.8125, 0.0, 0.6875, 0.1833, 0.6875, 0.0, 1.0, 0.0, 0.9354, 0.2049, 0.9375, 0.1833, 1.0, 0.0, 0.9375, 0.1833, 0.9375, 0.0, 1.0, 0.0, 1.0, 1.0, 0.9354, 0.2049, 0.9354, 0.2049, 1.0, 1.0, 0.9291, 0.225, 0.9291, 0.225, 1.0, 1.0, 0.9354, 0.7951, 0.9291, 0.225, 0.9354, 0.7951, 0.9291, 0.775, 1.0, 1.0, 0.0, 1.0, 0.0, 0.0, 1.0, 1.0, 0.0, 0.0, 1.0, 0.0, 0.0, 1.0, 1.0, 1.0, 1.0, 0.0, 0.0, 1.0, 1.0, 0.0, 0.0, 0.0, 0.07601, 0.161, 0.06611, 0.1509, 0.0, 1.0, 0.05852, 0.1377, 0.0, 1.0, 0.06611, 0.1509, 0.08754, 0.1674, 0.07601, 0.161, 0.0, 1.0, 0.09991, 0.1695, 0.08754, 0.1674, 0.0, 1.0, 0.1123, 0.1674, 0.09991, 0.1695, 0.0, 1.0, 0.0, 0.0, 0.05852, 0.1377, 0.05374, 0.1223, 0.0, 0.0, 0.05374, 0.1223, 0.05211, 0.1058, 0.0, 0.0, 0.05211, 0.1058, 0.05374, 0.08932, 0.0, 0.0, 0.0, 1.0, 0.05852, 0.1377, 0.05852, 0.07395, 0.0, 0.0, 0.05374, 0.08932, 0.1238, 0.161, 0.1123, 0.1674, 0.0, 1.0, 0.06611, 0.06076, 0.0, 0.0, 0.05852, 0.07395, 0.1337, 0.1509, 0.1238, 0.161, 0.0, 1.0, 0.07601, 0.05063, 0.0, 0.0, 0.06611, 0.06076, 0.08754, 0.04426, 0.0, 0.0, 0.07601, 0.05063, 0.09991, 0.04209, 0.0, 0.0, 0.08754, 0.04426, 0.1123, 0.04426, 0.0, 0.0, 0.09991, 0.04209, 1.0, 1.0, 0.1413, 0.1377, 0.1337, 0.1509, 1.0, 1.0, 0.1337, 0.1509, 0.0, 1.0, 1.0, 0.0, 0.1123, 0.04426, 0.1238, 0.05063, 1.0, 0.0, 0.1238, 0.05063, 0.1337, 0.06076, 1.0, 0.0, 0.1337, 0.06076, 0.1413, 0.07395, 1.0, 0.0, 0.1413, 0.07395, 0.1461, 0.08932, 1.0, 0.0, 0.1461, 0.08932, 0.1477, 0.1058, 1.0, 0.0, 0.1477, 0.1058, 0.1461, 0.1223, 1.0, 0.0, 0.1461, 0.1223, 0.1413, 0.1377, 1.0, 0.0, 0.1413, 0.1377, 1.0, 1.0, 0.0, 0.0, 0.1123, 0.04426, 1.0, 0.0, 0.0, 1.0, 0.0, 0.0, 1.0, 0.0, 0.0, 1.0, 1.0, 0.0, 1.0, 1.0, 1.0, 1.0, 1.0, 0.0, 0.0, 0.0, 1.0, 1.0, 0.0, 0.0, 0.0, 1.0, 1.0, 1.0, 0.0, 1.0, 0.0, 0.0, 1.0, 1.0, 0.0, 0.0, 1.0, 0.0, 1.0, 1.0, 1.0, 0.0, 0.0, 0.0, 1.0, 1.0, 0.0, 0.0, 0.0, 1.0, 0.983, 0.7412, 1.0, 1.0, 1.0, 1.0, 0.983, 0.7412, 1.0, 1.0, 0.983, 0.7412, 0.933, 0.5, 0.983, 0.7412, 0.933, 0.5, 0.933, 0.5, 0.983, 0.7412, 0.983, 0.7412, 0.8536, 0.2929, 0.933, 0.5, 0.8536, 0.2929, 0.8536, 0.2929, 0.933, 0.5, 0.933, 0.5, 0.75, 0.134, 0.8536, 0.2929, 0.75, 0.134, 0.75, 0.134, 0.8536, 0.2929, 0.8536, 0.2929, 0.6294, 0.03407, 0.75, 0.134, 0.6294, 0.03407, 0.6294, 0.03407, 0.75, 0.134, 0.75, 0.134, 0.5, 0.0, 0.6294, 0.03407, 0.5, 0.0, 0.5, 0.0, 0.6294, 0.03407, 0.6294, 0.03407, 0.3706, 0.03407, 0.5, 0.0, 0.3706, 0.03407, 0.3706, 0.03407, 0.5, 0.0, 0.5, 0.0, 0.25, 0.134, 0.3706, 0.03407, 0.25, 0.134, 0.25, 0.134, 0.3706, 0.03407, 0.3706, 0.03407, 0.1464, 0.2929, 0.25, 0.134, 0.1464, 0.2929, 0.1464, 0.2929, 0.25, 0.134, 0.25, 0.134, 0.06699, 0.5, 0.1464, 0.2929, 0.06699, 0.5, 0.06699, 0.5, 0.1464, 0.2929, 0.1464, 0.2929, 0.01704, 0.7412, 0.06699, 0.5, 0.01704, 0.7412, 0.01704, 0.7412, 0.06699, 0.5, 0.06699, 0.5, 0.0, 1.0, 0.01704, 0.7412, 0.0, 1.0, 0.0, 1.0, 0.01704, 0.7412, 0.01704, 0.7412, 0.0, 1.0, 0.0, 0.0, 1.0, 0.0, 0.0, 1.0, 1.0, 0.0, 1.0, 1.0, 0.1562, 0.06699, 0.2316, 0.01704, 0.3125, 0.0, 0.04187, 0.25, 0.09153, 0.1464, 0.1562, 0.06699, 0.04187, 0.25, 0.1562, 0.06699, 0.3125, 0.0, 0.2316, 0.983, 0.3125, 0.0, 0.3125, 1.0, 0.09153, 0.8536, 0.01065, 0.3706, 0.04187, 0.25, 0.09153, 0.8536, 0.0, 0.5, 0.01065, 0.3706, 0.09153, 0.8536, 0.01065, 0.6294, 0.0, 0.5, 0.09153, 0.8536, 0.04187, 0.75, 0.01065, 0.6294, 0.09153, 0.8536, 0.2316, 0.983, 0.1562, 0.933, 0.09153, 0.8536, 0.04187, 0.25, 0.3125, 0.0, 0.09153, 0.8536, 0.3125, 0.0, 0.2316, 0.983, 1.0, 1.0, 1.0, 0.0, 0.0, 0.0, 1.0, 1.0, 0.0, 0.0, 0.0, 1.0, 0.983, 0.7412, 1.0, 1.0, 1.0, 1.0, 0.983, 0.7412, 1.0, 1.0, 0.983, 0.7412, 0.933, 0.5, 0.983, 0.7412, 0.933, 0.5, 0.933, 0.5, 0.983, 0.7412, 0.983, 0.7412, 0.8536, 0.2929, 0.933, 0.5, 0.8536, 0.2929, 0.8536, 0.2929, 0.933, 0.5, 0.933, 0.5, 0.75, 0.134, 0.8536, 0.2929, 0.75, 0.134, 0.75, 0.134, 0.8536, 0.2929, 0.8536, 0.2929, 0.6294, 0.03407, 0.75, 0.134, 0.6294, 0.03407, 0.6294, 0.03407, 0.75, 0.134, 0.75, 0.134, 0.5, 0.0, 0.6294, 0.03407, 0.5, 0.0, 0.5, 0.0, 0.6294, 0.03407, 0.6294, 0.03407, 0.3706, 0.03407, 0.5, 0.0, 0.3706, 0.03407, 0.3706, 0.03407, 0.5, 0.0, 0.5, 0.0, 0.25, 0.134, 0.3706, 0.03407, 0.25, 0.134, 0.25, 0.134, 0.3706, 0.03407, 0.3706, 0.03407, 0.1464, 0.2929, 0.25, 0.134, 0.1464, 0.2929, 0.1464, 0.2929, 0.25, 0.134, 0.25, 0.134, 0.06699, 0.5, 0.1464, 0.2929, 0.06699, 0.5, 0.06699, 0.5, 0.1464, 0.2929, 0.1464, 0.2929, 0.01704, 0.7412, 0.06699, 0.5, 0.01704, 0.7412, 0.01704, 0.7412, 0.06699, 0.5, 0.06699, 0.5, 0.0, 1.0, 0.01704, 0.7412, 0.0, 1.0, 0.0, 1.0, 0.01704, 0.7412, 0.01704, 0.7412, 0.0, 1.0, 0.0, 0.0, 1.0, 0.0, 0.0, 1.0, 1.0, 0.0, 1.0, 1.0, 0.1562, 0.06699, 0.2316, 0.01704, 0.3125, 0.0, 0.01065, 0.3706, 0.09153, 0.1464, 0.1562, 0.06699, 0.01065, 0.3706, 0.04187, 0.25, 0.09153, 0.1464, 0.01065, 0.3706, 0.1562, 0.06699, 0.3125, 0.0, 0.2316, 0.983, 0.3125, 0.0, 0.3125, 1.0, 0.09153, 0.8536, 0.0, 0.5, 0.01065, 0.3706, 0.09153, 0.8536, 0.01065, 0.6294, 0.0, 0.5, 0.09153, 0.8536, 0.04187, 0.75, 0.01065, 0.6294, 0.09153, 0.8536, 0.2316, 0.983, 0.1562, 0.933, 0.09153, 0.8536, 0.01065, 0.3706, 0.3125, 0.0, 0.09153, 0.8536, 0.3125, 0.0, 0.2316, 0.983, 0.0, 1.0, 0.0, 0.0, 1.0, 0.0, 0.0, 1.0, 1.0, 0.0, 1.0, 1.0, 0.03407, 0.2588, 0.0, 0.0, 0.0, 0.0, 0.03407, 0.2588, 0.0, 0.0, 0.03407, 0.2588, 0.134, 0.5, 0.03407, 0.2588, 0.134, 0.5, 0.134, 0.5, 0.03407, 0.2588, 0.03407, 0.2588, 0.2929, 0.7071, 0.134, 0.5, 0.2929, 0.7071, 0.2929, 0.7071, 0.134, 0.5, 0.134, 0.5, 0.5, 0.866, 0.2929, 0.7071, 0.5, 0.866, 0.5, 0.866, 0.2929, 0.7071, 0.2929, 0.7071, 0.7412, 0.9659, 0.5, 0.866, 0.7412, 0.9659, 0.7412, 0.9659, 0.5, 0.866, 0.5, 0.866, 1.0, 1.0, 0.7412, 0.9659, 1.0, 1.0, 1.0, 1.0, 0.7412, 0.9659, 0.7412, 0.9659, 1.0, 1.0, 1.0, 0.0, 0.0, 0.0, 1.0, 1.0, 0.0, 0.0, 0.0, 1.0, 1.0, 0.5, 0.9581, 0.25, 0.9894, 0.3706, 0.9085, 0.8536, 0.7684, 0.01704, 0.8438, 0.06699, 0.9085, 0.8536, 0.9581, 0.25, 1.0, 0.5, 0.0, 1.0, 0.0, 0.0, 1.0, 0.0, 0.0, 1.0, 1.0, 0.0, 1.0, 1.0, 0.03407, 0.2588, 0.0, 0.0, 0.0, 0.0, 0.03407, 0.2588, 0.0, 0.0, 0.03407, 0.2588, 0.134, 0.5, 0.03407, 0.2588, 0.134, 0.5, 0.134, 0.5, 0.03407, 0.2588, 0.03407, 0.2588, 0.2929, 0.7071, 0.134, 0.5, 0.2929, 0.7071, 0.2929, 0.7071, 0.134, 0.5, 0.134, 0.5, 0.5, 0.866, 0.2929, 0.7071, 0.5, 0.866, 0.5, 0.866, 0.2929, 0.7071, 0.2929, 0.7071, 0.7412, 0.9659, 0.5, 0.866, 0.7412, 0.9659, 0.7412, 0.9659, 0.5, 0.866, 0.5, 0.866, 1.0, 1.0, 0.7412, 0.9659, 1.0, 1.0, 1.0, 1.0, 0.7412, 0.9659, 0.7412, 0.9659, 1.0, 1.0, 1.0, 0.0, 0.0, 0.0, 1.0, 1.0, 0.0, 0.0, 0.0, 1.0, 0.6875, 1.0, 0.0, 1.0, 0.0, 0.0, 0.6875, 1.0, 0.0, 0.0, 0.6875, 0.0, 0.8438, 0.933, 0.7684, 0.983, 0.6875, 1.0, 0.9085, 0.8536, 0.9894, 0.3706, 1.0, 0.5, 0.9085, 0.8536, 0.9581, 0.25, 0.9894, 0.3706, 0.9085, 0.8536, 0.9085, 0.1464, 0.9581, 0.25, 0.9085, 0.8536, 0.8438, 0.06699, 0.9085, 0.1464, 0.9085, 0.8536, 0.7684, 0.01704, 0.8438, 0.06699, 0.9085, 0.8536, 0.6875, 0.0, 0.7684, 0.01704, 0.9085, 0.8536, 0.9894, 0.6294, 0.9581, 0.75, 0.9085, 0.8536, 1.0, 0.5, 0.9894, 0.6294, 0.9085, 0.8536, 0.6875, 1.0, 0.6875, 0.0, 0.9085, 0.8536, 0.8438, 0.933, 0.6875, 1.0, 1.0, 1.0, 1.0, 0.0, 0.0, 0.0, 1.0, 1.0, 0.0, 0.0, 0.0, 1.0, 0.983, 0.7412, 1.0, 1.0, 1.0, 1.0, 0.983, 0.7412, 1.0, 1.0, 0.983, 0.7412, 0.933, 0.5, 0.983, 0.7412, 0.933, 0.5, 0.933, 0.5, 0.983, 0.7412, 0.983, 0.7412, 0.8536, 0.2929, 0.933, 0.5, 0.8536, 0.2929, 0.8536, 0.2929, 0.933, 0.5, 0.933, 0.5, 0.75, 0.134, 0.8536, 0.2929, 0.75, 0.134, 0.75, 0.134, 0.8536, 0.2929, 0.8536, 0.2929, 0.6294, 0.03407, 0.75, 0.134, 0.6294, 0.03407, 0.6294, 0.03407, 0.75, 0.134, 0.75, 0.134, 0.5, 0.0, 0.6294, 0.03407, 0.5, 0.0, 0.5, 0.0, 0.6294, 0.03407, 0.6294, 0.03407, 0.3706, 0.03407, 0.5, 0.0, 0.3706, 0.03407, 0.3706, 0.03407, 0.5, 0.0, 0.5, 0.0, 0.25, 0.134, 0.3706, 0.03407, 0.25, 0.134, 0.25, 0.134, 0.3706, 0.03407, 0.3706, 0.03407, 0.1464, 0.2929, 0.25, 0.134, 0.1464, 0.2929, 0.1464, 0.2929, 0.25, 0.134, 0.25, 0.134, 0.06699, 0.5, 0.1464, 0.2929, 0.06699, 0.5, 0.06699, 0.5, 0.1464, 0.2929, 0.1464, 0.2929, 0.01704, 0.7412, 0.06699, 0.5, 0.01704, 0.7412, 0.01704, 0.7412, 0.06699, 0.5, 0.06699, 0.5, 0.0, 1.0, 0.01704, 0.7412, 0.0, 1.0, 0.0, 1.0, 0.01704, 0.7412, 0.01704, 0.7412, 0.0, 1.0, 0.0, 0.0, 1.0, 0.0, 0.0, 1.0, 1.0, 0.0, 1.0, 1.0, 0.0, 0.5, 0.09153, 0.1464, 0.1562, 0.06699, 0.0, 0.5, 0.04187, 0.25, 0.09153, 0.1464, 0.0, 0.5, 0.01065, 0.3706, 0.04187, 0.25, 0.0, 0.5, 0.1562, 0.06699, 0.3125, 0.0, 0.2316, 0.983, 0.3125, 0.0, 0.3125, 1.0, 0.09153, 0.8536, 0.01065, 0.6294, 0.0, 0.5, 0.09153, 0.8536, 0.04187, 0.75, 0.01065, 0.6294, 0.09153, 0.8536, 0.2316, 0.983, 0.1562, 0.933, 0.09153, 0.8536, 0.0, 0.5, 0.3125, 0.0, 0.09153, 0.8536, 0.3125, 0.0, 0.2316, 0.983, 0.0, 1.0, 0.0, 0.0, 1.0, 0.0, 0.0, 1.0, 1.0, 0.0, 1.0, 1.0, 0.03407, 0.2588, 0.0, 0.0, 0.0, 0.0, 0.03407, 0.2588, 0.0, 0.0, 0.03407, 0.2588, 0.134, 0.5, 0.03407, 0.2588, 0.134, 0.5, 0.134, 0.5, 0.03407, 0.2588, 0.03407, 0.2588, 0.2929, 0.7071, 0.134, 0.5, 0.2929, 0.7071, 0.2929, 0.7071, 0.134, 0.5, 0.134, 0.5, 0.5, 0.866, 0.2929, 0.7071, 0.5, 0.866, 0.5, 0.866, 0.2929, 0.7071, 0.2929, 0.7071, 0.7412, 0.9659, 0.5, 0.866, 0.7412, 0.9659, 0.7412, 0.9659, 0.5, 0.866, 0.5, 0.866, 1.0, 1.0, 0.7412, 0.9659, 1.0, 1.0, 1.0, 1.0, 0.7412, 0.9659, 0.7412, 0.9659, 1.0, 1.0, 1.0, 0.0, 0.0, 0.0, 1.0, 1.0, 0.0, 0.0, 0.0, 1.0, 0.9085, 0.1464, 0.7684, 0.01704, 0.8438, 0.06699, 0.6875, 1.0, 0.0, 1.0, 0.0, 0.0, 0.6875, 1.0, 0.0, 0.0, 0.6875, 0.0, 1.0, 0.5, 0.9581, 0.25, 0.9894, 0.3706, 0.8438, 0.933, 0.7684, 0.983, 0.6875, 1.0, 0.9085, 0.8536, 0.9581, 0.25, 0.9085, 0.1464, 0.9085, 0.8536, 0.7684, 0.01704, 0.6875, 0.0, 0.9085, 0.8536, 0.9894, 0.6294, 0.9581, 0.75, 0.9085, 0.8536, 1.0, 0.5, 0.9894, 0.6294, 0.9085, 0.8536, 0.7684, 0.01704, 0.9085, 0.1464, 0.9085, 0.8536, 0.6875, 1.0, 0.6875, 0.0, 0.9085, 0.8536, 0.9581, 0.25, 1.0, 0.5, 0.9085, 0.8536, 0.8438, 0.933, 0.6875, 1.0, 1.0, 1.0, 1.0, 0.0, 0.0, 0.0, 1.0, 1.0, 0.0, 0.0, 0.0, 1.0, 0.983, 0.7412, 1.0, 1.0, 1.0, 1.0, 0.983, 0.7412, 1.0, 1.0, 0.983, 0.7412, 0.933, 0.5, 0.983, 0.7412, 0.933, 0.5, 0.933, 0.5, 0.983, 0.7412, 0.983, 0.7412, 0.8536, 0.2929, 0.933, 0.5, 0.8536, 0.2929, 0.8536, 0.2929, 0.933, 0.5, 0.933, 0.5, 0.75, 0.134, 0.8536, 0.2929, 0.75, 0.134, 0.75, 0.134, 0.8536, 0.2929, 0.8536, 0.2929, 0.6294, 0.03407, 0.75, 0.134, 0.6294, 0.03407, 0.6294, 0.03407, 0.75, 0.134, 0.75, 0.134, 0.5, 0.0, 0.6294, 0.03407, 0.5, 0.0, 0.5, 0.0, 0.6294, 0.03407, 0.6294, 0.03407, 0.3706, 0.03407, 0.5, 0.0, 0.3706, 0.03407, 0.3706, 0.03407, 0.5, 0.0, 0.5, 0.0, 0.25, 0.134, 0.3706, 0.03407, 0.25, 0.134, 0.25, 0.134, 0.3706, 0.03407, 0.3706, 0.03407, 0.1464, 0.2929, 0.25, 0.134, 0.1464, 0.2929, 0.1464, 0.2929, 0.25, 0.134, 0.25, 0.134, 0.06699, 0.5, 0.1464, 0.2929, 0.06699, 0.5, 0.06699, 0.5, 0.1464, 0.2929, 0.1464, 0.2929, 0.01704, 0.7412, 0.06699, 0.5, 0.01704, 0.7412, 0.01704, 0.7412, 0.06699, 0.5, 0.06699, 0.5, 0.0, 1.0, 0.01704, 0.7412, 0.0, 1.0, 0.0, 1.0, 0.01704, 0.7412, 0.01704, 0.7412, 0.0, 1.0, 0.0, 0.0, 1.0, 0.0, 0.0, 1.0, 1.0, 0.0, 1.0, 1.0, 0.09153, 0.1464, 0.2316, 0.01704, 0.3125, 0.0, 0.09153, 0.1464, 0.1562, 0.06699, 0.2316, 0.01704, 0.2316, 0.983, 0.3125, 0.0, 0.3125, 1.0, 0.09153, 0.8536, 0.04187, 0.25, 0.09153, 0.1464, 0.09153, 0.8536, 0.01065, 0.3706, 0.04187, 0.25, 0.09153, 0.8536, 0.0, 0.5, 0.01065, 0.3706, 0.09153, 0.8536, 0.01065, 0.6294, 0.0, 0.5, 0.09153, 0.8536, 0.04187, 0.75, 0.01065, 0.6294, 0.09153, 0.8536, 0.2316, 0.983, 0.1562, 0.933, 0.09153, 0.8536, 0.09153, 0.1464, 0.3125, 0.0, 0.09153, 0.8536, 0.3125, 0.0, 0.2316, 0.983, 0.0, 1.0, 1.0, 0.0, 0.0, 0.0, 0.0, 1.0, 1.0, 1.0, 1.0, 0.0, 0.0, 1.0, 1.0, 0.0, 1.0, 1.0, 0.0, 1.0, 0.0, 0.0, 1.0, 0.0, 1.0, 1.0, 0.0, 0.0, 0.0, 1.0, 1.0, 1.0, 1.0, 0.0, 0.0, 0.0, 1.0, 1.0, 0.0, 0.0, 0.0, 1.0, 1.0, 1.0, 1.0, 0.0, 0.0, 0.0, 0.0, 1.0, 1.0, 0.0, 1.0, 1.0, 0.0, 1.0, 0.0, 0.0, 1.0, 0.0, 1.0, 1.0, 1.0, 0.0, 0.0, 0.0, 1.0, 1.0, 0.0, 0.0, 0.0, 1.0, 0.03407, 0.2588, 0.03407, 0.2588, 0.0, 0.0, 0.03407, 0.2588, 0.0, 0.0, 0.0, 0.0, 0.134, 0.5, 0.134, 0.5, 0.03407, 0.2588, 0.134, 0.5, 0.03407, 0.2588, 0.03407, 0.2588, 0.2929, 0.7071, 0.2929, 0.7071, 0.134, 0.5, 0.2929, 0.7071, 0.134, 0.5, 0.134, 0.5, 0.5, 0.866, 0.5, 0.866, 0.2929, 0.7071, 0.5, 0.866, 0.2929, 0.7071, 0.2929, 0.7071, 0.7412, 0.9659, 0.7412, 0.9659, 0.5, 0.866, 0.7412, 0.9659, 0.5, 0.866, 0.5, 0.866, 1.0, 1.0, 1.0, 1.0, 0.7412, 0.9659, 1.0, 1.0, 0.7412, 0.9659, 0.7412, 0.9659, 0.6875, 1.0, 0.0, 0.0, 0.0, 1.0, 0.6875, 1.0, 0.6875, 0.0, 0.0, 0.0, 0.8438, 0.933, 0.6875, 1.0, 0.7684, 0.983, 0.9085, 0.8536, 1.0, 0.5, 0.9894, 0.3706, 0.9085, 0.8536, 0.9894, 0.3706, 0.9581, 0.25, 0.9085, 0.8536, 0.9581, 0.25, 0.9085, 0.1464, 0.9085, 0.8536, 0.9085, 0.1464, 0.8438, 0.06699, 0.9085, 0.8536, 0.8438, 0.06699, 0.7684, 0.01704, 0.9085, 0.8536, 0.7684, 0.01704, 0.6875, 0.0, 0.9085, 0.8536, 0.9581, 0.75, 0.9894, 0.6294, 0.9085, 0.8536, 0.9894, 0.6294, 1.0, 0.5, 0.9085, 0.8536, 0.6875, 0.0, 0.6875, 1.0, 0.9085, 0.8536, 0.6875, 1.0, 0.8438, 0.933, 0.0, 1.0, 1.0, 0.0, 0.0, 0.0, 0.0, 1.0, 1.0, 1.0, 1.0, 0.0, 1.0, 1.0, 0.0, 0.0, 1.0, 0.0, 1.0, 1.0, 0.0, 1.0, 0.0, 0.0, 0.2588, 0.9659, 0.0, 1.0, 0.0, 1.0, 0.2588, 0.9659, 0.2588, 0.9659, 0.0, 1.0, 0.5, 0.866, 0.5, 0.866, 0.2588, 0.9659, 0.5, 0.866, 0.2588, 0.9659, 0.2588, 0.9659, 0.7071, 0.7071, 0.7071, 0.7071, 0.5, 0.866, 0.7071, 0.7071, 0.5, 0.866, 0.5, 0.866, 0.866, 0.5, 0.866, 0.5, 0.7071, 0.7071, 0.866, 0.5, 0.7071, 0.7071, 0.7071, 0.7071, 0.9659, 0.2588, 0.9659, 0.2588, 0.866, 0.5, 0.9659, 0.2588, 0.866, 0.5, 0.866, 0.5, 1.0, 0.0, 1.0, 0.0, 0.9659, 0.2588, 1.0, 0.0, 0.9659, 0.2588, 0.9659, 0.2588, 0.0, 1.0, 1.0, 0.0, 0.0, 0.0, 0.0, 1.0, 1.0, 1.0, 1.0, 0.0, 0.9581, 0.25, 0.8438, 0.06699, 0.9085, 0.1464, 0.7684, 0.983, 0.6875, 1.0, 0.6875, 0.0, 0.9085, 0.8536, 0.8438, 0.933, 0.7684, 0.983, 0.9085, 0.8536, 0.8438, 0.06699, 0.9581, 0.25, 0.9085, 0.8536, 0.7684, 0.983, 0.6875, 0.0, 0.03407, 0.2588, 0.03407, 0.2588, 0.0, 0.0, 0.03407, 0.2588, 0.0, 0.0, 0.0, 0.0, 0.134, 0.5, 0.134, 0.5, 0.03407, 0.2588, 0.134, 0.5, 0.03407, 0.2588, 0.03407, 0.2588, 0.2929, 0.7071, 0.2929, 0.7071, 0.134, 0.5, 0.2929, 0.7071, 0.134, 0.5, 0.134, 0.5, 0.5, 0.866, 0.5, 0.866, 0.2929, 0.7071, 0.5, 0.866, 0.2929, 0.7071, 0.2929, 0.7071, 0.7412, 0.9659, 0.7412, 0.9659, 0.5, 0.866, 0.7412, 0.9659, 0.5, 0.866, 0.5, 0.866, 1.0, 1.0, 1.0, 1.0, 0.7412, 0.9659, 1.0, 1.0, 0.7412, 0.9659, 0.7412, 0.9659, 0.9085, 0.1464, 0.8438, 0.06699, 0.7684, 0.01704, 0.6875, 1.0, 0.0, 0.0, 0.0, 1.0, 0.6875, 1.0, 0.6875, 0.0, 0.0, 0.0, 1.0, 0.5, 0.9894, 0.3706, 0.9581, 0.25, 0.8438, 0.933, 0.6875, 1.0, 0.7684, 0.983, 0.9085, 0.8536, 0.9581, 0.25, 0.9085, 0.1464, 0.9085, 0.8536, 0.7684, 0.01704, 0.6875, 0.0, 0.9085, 0.8536, 0.9581, 0.75, 0.9894, 0.6294, 0.9085, 0.8536, 0.9894, 0.6294, 1.0, 0.5, 0.9085, 0.8536, 0.9085, 0.1464, 0.7684, 0.01704, 0.9085, 0.8536, 0.6875, 0.0, 0.6875, 1.0, 0.9085, 0.8536, 1.0, 0.5, 0.9581, 0.25, 0.9085, 0.8536, 0.6875, 1.0, 0.8438, 0.933, 0.0, 1.0, 1.0, 0.0, 0.0, 0.0, 0.0, 1.0, 1.0, 1.0, 1.0, 0.0, 1.0, 1.0, 0.0, 0.0, 1.0, 0.0, 1.0, 1.0, 0.0, 1.0, 0.0, 0.0, 0.2588, 0.9659, 0.0, 1.0, 0.0, 1.0, 0.2588, 0.9659, 0.2588, 0.9659, 0.0, 1.0, 0.5, 0.866, 0.5, 0.866, 0.2588, 0.9659, 0.5, 0.866, 0.2588, 0.9659, 0.2588, 0.9659, 0.7071, 0.7071, 0.7071, 0.7071, 0.5, 0.866, 0.7071, 0.7071, 0.5, 0.866, 0.5, 0.866, 0.866, 0.5, 0.866, 0.5, 0.7071, 0.7071, 0.866, 0.5, 0.7071, 0.7071, 0.7071, 0.7071, 0.9659, 0.2588, 0.9659, 0.2588, 0.866, 0.5, 0.9659, 0.2588, 0.866, 0.5, 0.866, 0.5, 1.0, 0.0, 1.0, 0.0, 0.9659, 0.2588, 1.0, 0.0, 0.9659, 0.2588, 0.9659, 0.2588, 0.0, 1.0, 1.0, 0.0, 0.0, 0.0, 0.0, 1.0, 1.0, 1.0, 1.0, 0.0, 0.7684, 0.983, 0.6875, 1.0, 0.6875, 0.0, 0.9085, 0.8536, 0.8438, 0.933, 0.7684, 0.983, 0.9085, 0.8536, 0.7684, 0.01704, 0.8438, 0.06699, 0.9085, 0.8536, 0.8438, 0.06699, 0.9085, 0.1464, 0.9085, 0.8536, 0.9581, 0.25, 0.9894, 0.3706, 0.9085, 0.8536, 0.9894, 0.3706, 1.0, 0.5, 0.9085, 0.8536, 0.7684, 0.983, 0.6875, 0.0])
me_shape_9_indexedfaceset.materials.append(mat_metal_pins)
me_shape_9_indexedfaceset.materials.append(mat_white_markings)
me_shape_9_indexedfaceset.materials.append(mat_plastic_chip_detailed)
me_shape_9_indexedfaceset.update()

# ---- objects
ob_shape_9_indexedfaceset = bpy.data.objects.new('SHAPE_9_IndexedFaceSet', me_shape_9_indexedfaceset)

# ---- transforms, parenting, visibility, modifiers, constraints
ob_shape_9_indexedfaceset.location = (0.0, 0.0, 0.0)
ob_shape_9_indexedfaceset.rotation_euler = (1.571, 0.0, -0.0)
ob_shape_9_indexedfaceset.scale = (2.54, 2.54, 2.54)
_m = ob_shape_9_indexedfaceset.modifiers.new('Bevel', 'BEVEL')
_m.segments = 3
_m = ob_shape_9_indexedfaceset.modifiers.new('Auto Smooth', 'NODES')
_m.node_group = ng_auto_smooth
_gi = [s.identifier for s in ng_auto_smooth.interface.items_tree if s.item_type == 'SOCKET' and s.in_out == 'INPUT']
_m[_gi[1]] = 0.5236  # Angle

# ---- collection membership
col_collection.objects.link(ob_shape_9_indexedfaceset)

# ---- scene / render settings (as saved in the file)
scene.frame_start = 1; scene.frame_end = 250; scene.frame_set(1)
scene.render.engine = 'BLENDER_EEVEE_NEXT'
scene.cycles.sampling_pattern = 'TABULATED_SOBOL'
scene.cycles.use_light_tree = False
scene.view_settings.view_transform = 'Filmic'
bpy.context.view_layer.update()

# ---- added for rendering (the .blend has no active camera and no usable light): camera, sun
cam_auto = bpy.data.cameras.new('AutoCamera')
cam_auto.lens = 50.0
cam_auto.sensor_width = 36.0
cam_auto.clip_end = 1000.0
ob_auto_camera = bpy.data.objects.new('AutoCamera', cam_auto)
scene.collection.objects.link(ob_auto_camera)
ob_auto_camera.location = (2.49124, -2.98949, 2.49299)
ob_auto_camera.rotation_euler = (1.09748, -7.21219e-08, 0.694738)
scene.camera = ob_auto_camera
light_auto_sun = bpy.data.lights.new('AutoSun', 'SUN')
light_auto_sun.energy = 3.0
light_auto_sun.angle = 0.0523599
ob_auto_sun = bpy.data.objects.new('AutoSun', light_auto_sun)
scene.collection.objects.link(ob_auto_sun)
ob_auto_sun.rotation_euler = (0.872665, 0.174533, 0.523599)
bpy.context.view_layer.update()
